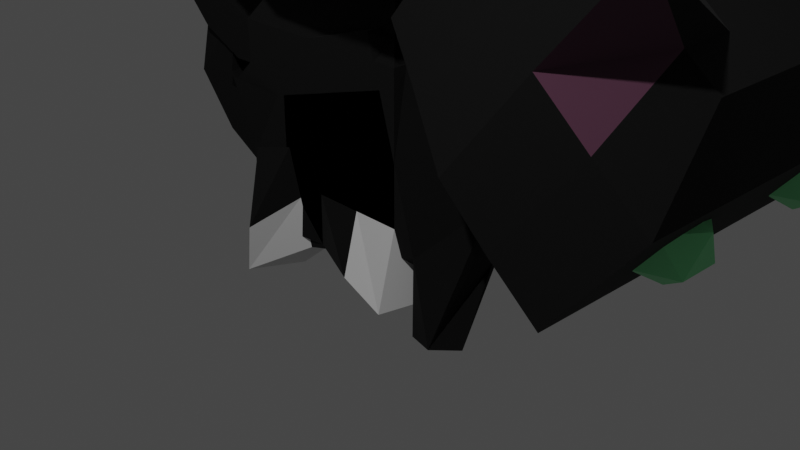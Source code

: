 # Source: cat.blend  (saved by Blender 3.4.6; exported with 4.5.12 LTS)
import bpy
from mathutils import Matrix  # noqa: F401  (used for matrix-valued properties, if any)

bpy.ops.wm.read_factory_settings(use_empty=True)
scene = bpy.context.scene
scene.name = 'Scene'

# ---- collections
col_collection = bpy.data.collections.new('Collection'); scene.collection.children.link(col_collection)
col_marbles = bpy.data.collections.new('Marbles'); scene.collection.children.link(col_marbles)

# ---- materials (node trees are filled in below, after node groups)
mat_material_001 = bpy.data.materials.new('Material.001')
mat_material_001.use_transparent_shadow = False
mat_material = bpy.data.materials.new('Material')
mat_material.alpha_threshold = 0.0
mat_material.use_transparent_shadow = False
mat_material.roughness = 0.5
mat_material.line_color = (0.0, 0.0, 0.0, 1.0)
mat_material_002 = bpy.data.materials.new('Material.002')
mat_material_002.use_transparent_shadow = False
mat_material_003 = bpy.data.materials.new('Material.003')
mat_material_003.use_transparent_shadow = False

# ---- material node trees
mat_material_001.use_nodes = True; mat_material_001.node_tree.nodes.clear()
_N = mat_material_001.node_tree.nodes; _L = mat_material_001.node_tree.links
n0 = _N.new('ShaderNodeBsdfPrincipled'); n0.name = 'Principled BSDF'; n0.location = (10, 300)
n0.distribution = 'GGX'
n0.subsurface_method = 'RANDOM_WALK_SKIN'
n0.inputs[0].default_value = (0.2183, 0.8, 0.3342, 1.0)
n0.inputs[3].default_value = 1.45
n0.inputs[27].default_value = (0.0, 0.0, 0.0, 1.0)
n0.inputs[28].default_value = 1.0
n1 = _N.new('ShaderNodeOutputMaterial'); n1.name = 'Material Output'; n1.location = (300, 300)
_L.new(n0.outputs[0], n1.inputs[0])
n1.is_active_output = True
mat_material.use_nodes = True; mat_material.node_tree.nodes.clear()
_N = mat_material.node_tree.nodes; _L = mat_material.node_tree.links
n0 = _N.new('ShaderNodeOutputMaterial'); n0.name = 'Material Output'; n0.location = (300, 300)
n1 = _N.new('ShaderNodeBsdfPrincipled'); n1.name = 'Principled BSDF'; n1.location = (10, 300)
n1.distribution = 'GGX'
n1.subsurface_method = 'RANDOM_WALK_SKIN'
n1.inputs[0].default_value = (0.0, 0.0, 0.0, 1.0)
n1.inputs[2].default_value = 1.0
n1.inputs[3].default_value = 1.45
n1.inputs[27].default_value = (0.0, 0.0, 0.0, 1.0)
n1.inputs[28].default_value = 1.0
_L.new(n1.outputs[0], n0.inputs[0])
n0.is_active_output = True
mat_material_002.use_nodes = True; mat_material_002.node_tree.nodes.clear()
_N = mat_material_002.node_tree.nodes; _L = mat_material_002.node_tree.links
n0 = _N.new('ShaderNodeBsdfPrincipled'); n0.name = 'Principled BSDF'; n0.location = (10, 300)
n0.distribution = 'GGX'
n0.subsurface_method = 'RANDOM_WALK_SKIN'
n0.inputs[2].default_value = 1.0
n0.inputs[3].default_value = 1.45
n0.inputs[27].default_value = (0.0, 0.0, 0.0, 1.0)
n0.inputs[28].default_value = 1.0
n1 = _N.new('ShaderNodeOutputMaterial'); n1.name = 'Material Output'; n1.location = (300, 300)
_L.new(n0.outputs[0], n1.inputs[0])
n1.is_active_output = True
mat_material_003.use_nodes = True; mat_material_003.node_tree.nodes.clear()
_N = mat_material_003.node_tree.nodes; _L = mat_material_003.node_tree.links
n0 = _N.new('ShaderNodeBsdfPrincipled'); n0.name = 'Principled BSDF'; n0.location = (10, 300)
n0.distribution = 'GGX'
n0.subsurface_method = 'RANDOM_WALK_SKIN'
n0.inputs[0].default_value = (0.09851, 0.03736, 0.06754, 1.0)
n0.inputs[2].default_value = 1.0
n0.inputs[3].default_value = 1.45
n0.inputs[27].default_value = (0.0, 0.0, 0.0, 1.0)
n0.inputs[28].default_value = 1.0
n1 = _N.new('ShaderNodeOutputMaterial'); n1.name = 'Material Output'; n1.location = (300, 300)
_L.new(n0.outputs[0], n1.inputs[0])
n1.is_active_output = True

# ---- world
world_world = bpy.data.worlds.new('World'); scene.world = world_world
world_world.use_nodes = True; world_world.node_tree.nodes.clear()
_N = world_world.node_tree.nodes; _L = world_world.node_tree.links
n0 = _N.new('ShaderNodeOutputWorld'); n0.name = 'World Output'; n0.location = (300, 300)
n1 = _N.new('ShaderNodeBackground'); n1.name = 'Background'; n1.location = (10, 300)
n1.inputs[0].default_value = (0.05088, 0.05088, 0.05088, 1.0)
_L.new(n1.outputs[0], n0.inputs[0])
n0.is_active_output = True
world_world.color = (0.05088, 0.05088, 0.05088)
world_world.use_sun_shadow = False
world_world.sun_shadow_jitter_overblur = 0.0

# ---- cameras
cam_camera = bpy.data.cameras.new('Camera')
cam_camera.clip_end = 100.0
cam_camera.ortho_scale = 7.314

# ---- lights
light_light = bpy.data.lights.new('Light', 'POINT')
light_light.transmission_factor = 0.0
light_light.energy = 1000.0
light_light.shadow_soft_size = 0.1
light_light.shadow_maximum_resolution = 0.006
light_light.use_absolute_resolution = True

# ---- meshes
me_icosphere = bpy.data.meshes.new('Icosphere')
me_icosphere.from_pydata([(0.0, 0.0, -1.0), (0.7236, -0.5257, -0.4472), (-0.2764, -0.8506, -0.4472), (-0.8944, 0.0, -0.4472), (-0.2764, 0.8506, -0.4472), (0.7236, 0.5257, -0.4472), (0.2764, -0.8506, 0.4472), (-0.7236, -0.5257, 0.4472), (-0.7236, 0.5257, 0.4472), (0.2764, 0.8506, 0.4472), (0.8944, 0.0, 0.4472), (0.0, 0.0, 1.0)], [], [(0, 1, 2), (1, 0, 5), (0, 2, 3), (0, 3, 4), (0, 4, 5), (1, 5, 10), (2, 1, 6), (3, 2, 7), (4, 3, 8), (5, 4, 9), (1, 10, 6), (2, 6, 7), (3, 7, 8), (4, 8, 9), (5, 9, 10), (6, 10, 11), (7, 6, 11), (8, 7, 11), (9, 8, 11), (10, 9, 11)])
_uv = me_icosphere.uv_layers.new(name='UVMap')
_uv.uv.foreach_set('vector', [0.1818, 0.0, 0.2727, 0.1575, 0.09091, 0.1575, 0.2727, 0.1575, 0.3636, 0.0, 0.4545, 0.1575, 0.9091, 0.0, 1.0, 0.1575, 0.8182, 0.1575, 0.7273, 0.0, 0.8182, 0.1575, 0.6364, 0.1575, 0.5455, 0.0, 0.6364, 0.1575, 0.4545, 0.1575, 0.2727, 0.1575, 0.4545, 0.1575, 0.3636, 0.3149, 0.09091, 0.1575, 0.2727, 0.1575, 0.1818, 0.3149, 0.8182, 0.1575, 1.0, 0.1575, 0.9091, 0.3149, 0.6364, 0.1575, 0.8182, 0.1575, 0.7273, 0.3149, 0.4545, 0.1575, 0.6364, 0.1575, 0.5455, 0.3149, 0.2727, 0.1575, 0.3636, 0.3149, 0.1818, 0.3149, 0.09091, 0.1575, 0.1818, 0.3149, 0.0, 0.3149, 0.8182, 0.1575, 0.9091, 0.3149, 0.7273, 0.3149, 0.6364, 0.1575, 0.7273, 0.3149, 0.5455, 0.3149, 0.4545, 0.1575, 0.5455, 0.3149, 0.3636, 0.3149, 0.1818, 0.3149, 0.3636, 0.3149, 0.2727, 0.4724, 0.0, 0.3149, 0.1818, 0.3149, 0.09091, 0.4724, 0.7273, 0.3149, 0.9091, 0.3149, 0.8182, 0.4724, 0.5455, 0.3149, 0.7273, 0.3149, 0.6364, 0.4724, 0.3636, 0.3149, 0.5455, 0.3149, 0.4545, 0.4724])
me_icosphere.materials.append(mat_material_001)
me_icosphere.update()
me_icosphere_001 = bpy.data.meshes.new('Icosphere.001')
me_icosphere_001.from_pydata([(0.0, 0.0, -1.0), (0.7236, -0.5257, -0.4472), (-0.2764, -0.8506, -0.4472), (-0.8944, 0.0, -0.4472), (-0.2764, 0.8506, -0.4472), (0.7236, 0.5257, -0.4472), (0.2764, -0.8506, 0.4472), (-0.7236, -0.5257, 0.4472), (-0.7236, 0.5257, 0.4472), (0.2764, 0.8506, 0.4472), (0.8944, 0.0, 0.4472), (0.0, 0.0, 1.0)], [], [(0, 1, 2), (1, 0, 5), (0, 2, 3), (0, 3, 4), (0, 4, 5), (1, 5, 10), (2, 1, 6), (3, 2, 7), (4, 3, 8), (5, 4, 9), (1, 10, 6), (2, 6, 7), (3, 7, 8), (4, 8, 9), (5, 9, 10), (6, 10, 11), (7, 6, 11), (8, 7, 11), (9, 8, 11), (10, 9, 11)])
_uv = me_icosphere_001.uv_layers.new(name='UVMap')
_uv.uv.foreach_set('vector', [0.1818, 0.0, 0.2727, 0.1575, 0.09091, 0.1575, 0.2727, 0.1575, 0.3636, 0.0, 0.4545, 0.1575, 0.9091, 0.0, 1.0, 0.1575, 0.8182, 0.1575, 0.7273, 0.0, 0.8182, 0.1575, 0.6364, 0.1575, 0.5455, 0.0, 0.6364, 0.1575, 0.4545, 0.1575, 0.2727, 0.1575, 0.4545, 0.1575, 0.3636, 0.3149, 0.09091, 0.1575, 0.2727, 0.1575, 0.1818, 0.3149, 0.8182, 0.1575, 1.0, 0.1575, 0.9091, 0.3149, 0.6364, 0.1575, 0.8182, 0.1575, 0.7273, 0.3149, 0.4545, 0.1575, 0.6364, 0.1575, 0.5455, 0.3149, 0.2727, 0.1575, 0.3636, 0.3149, 0.1818, 0.3149, 0.09091, 0.1575, 0.1818, 0.3149, 0.0, 0.3149, 0.8182, 0.1575, 0.9091, 0.3149, 0.7273, 0.3149, 0.6364, 0.1575, 0.7273, 0.3149, 0.5455, 0.3149, 0.4545, 0.1575, 0.5455, 0.3149, 0.3636, 0.3149, 0.1818, 0.3149, 0.3636, 0.3149, 0.2727, 0.4724, 0.0, 0.3149, 0.1818, 0.3149, 0.09091, 0.4724, 0.7273, 0.3149, 0.9091, 0.3149, 0.8182, 0.4724, 0.5455, 0.3149, 0.7273, 0.3149, 0.6364, 0.4724, 0.3636, 0.3149, 0.5455, 0.3149, 0.4545, 0.4724])
me_icosphere_001.materials.append(mat_material_001)
me_icosphere_001.update()
me_cube = bpy.data.meshes.new('Cube')
me_cube.from_pydata([(1.0, 1.0, 1.0), (1.167, 1.347, -1.127), (1.0, -1.0, 1.0), (1.167, -1.347, -1.127), (-1.0, 0.9998, 1.0), (-1.0, 1.0, -1.0), (-1.0, -0.9998, 1.0), (-1.0, -1.0, -1.0), (0.6067, -0.6067, 1.66), (-0.6076, -0.6059, 1.661), (0.6067, 0.6067, 1.66), (-0.6076, 0.6059, 1.661), (-0.5869, 0.5869, -1.16), (-0.5869, -0.5869, -1.16), (0.8356, 0.7903, -1.159), (0.8356, -0.7903, -1.159), (1.299, -1.735, 2.279), (-1.299, -1.336, 2.429), (1.299, 1.735, 2.279), (-1.299, 1.336, 2.429), (1.299, -1.735, 3.587), (-1.299, -1.336, 3.436), (1.299, 1.735, 3.587), (-1.299, 1.336, 3.436), (0.7792, -1.041, 4.117), (-0.8104, -0.9785, 4.045), (0.7792, 1.041, 4.117), (-0.8104, 0.9785, 4.045), (0.0, 1.0, -1.0), (0.0, -1.0, 1.0), (0.0, -1.0, -1.0), (0.0, 1.0, 1.0), (0.0, -0.6067, 1.66), (0.0, 0.6067, 1.66), (0.0, 0.5869, -1.16), (0.0, -0.5869, -1.16), (-0.01826, -1.711, 2.288), (-0.01826, 1.711, 2.288), (-0.01826, -1.711, 3.577), (-0.01826, 1.711, 3.577), (0.0, -1.657, 4.735), (0.0, 1.657, 4.735), (-0.733, 1.097, -1.0), (-0.5, -1.0, 1.0), (-0.3034, -0.6067, 1.66), (-0.2935, 0.5869, -1.16), (-0.7406, -1.491, 2.371), (-0.7406, -1.491, 3.495), (-0.4066, -1.022, 4.095), (-0.733, -1.097, -1.0), (-0.5, 1.0, 1.0), (-0.3034, 0.6067, 1.66), (-0.2935, -0.5869, -1.16), (-0.7406, 1.491, 2.371), (-0.7406, 1.491, 3.495), (-0.4066, 1.022, 4.095), (0.7185, -1.347, -0.9383), (0.5, 1.0, 1.0), (0.3034, 0.6067, 1.66), (0.4404, -0.7903, -1.159), (0.6493, 1.735, 2.279), (0.6493, 1.735, 3.587), (0.3896, 1.041, 4.117), (0.7185, 1.347, -0.9383), (0.5, -1.0, 1.0), (0.3034, -0.6067, 1.66), (0.4404, 0.7903, -1.159), (0.6493, -1.735, 2.279), (0.6493, -1.735, 3.587), (0.3896, -1.041, 4.117), (-1.0, 0.0, -1.0), (1.0, 0.0, 1.0), (-1.0, 0.0, 1.0), (1.0, 0.0, -1.0), (0.6067, 0.0, 1.66), (-0.6067, 0.0, 1.66), (-0.5869, 0.0, -1.16), (0.5869, 0.0, -1.16), (1.299, 0.0, 2.279), (-1.299, 0.0, 2.279), (1.299, 0.0, 3.587), (-1.299, 0.0, 3.587), (0.7792, 0.0, 4.117), (-0.7792, 0.0, 4.117), (0.0, 0.0, 4.117), (0.0, 0.0, -1.16), (-0.2935, 0.0, -1.16), (-0.3896, 0.0, 4.117), (0.3896, 0.0, 4.117), (0.2935, 0.0, -1.16), (-1.0, -0.5, -1.0), (1.0, -0.5, 1.0), (0.6067, -0.3034, 1.66), (-0.5869, -0.2935, -1.16), (1.299, -0.8676, 2.279), (1.299, -0.8676, 3.587), (0.7792, -0.5206, 4.117), (0.0, -0.5206, 4.117), (0.0, -0.2935, -1.16), (-0.2935, -0.2935, -1.16), (-0.3896, -0.5206, 4.117), (0.3896, -0.5206, 4.117), (0.2935, -0.2935, -1.16), (-1.0, -0.5, 1.0), (1.319, -0.6733, -1.127), (-0.6067, -0.3034, 1.66), (0.8356, -0.3952, -1.159), (-1.299, -0.788, 2.339), (-1.299, -0.788, 3.527), (-0.7808, -0.5189, 4.113), (-1.0, 0.5, 1.0), (1.319, 0.6733, -1.127), (-0.6067, 0.3034, 1.66), (0.8356, 0.3952, -1.159), (-1.299, 0.788, 2.339), (-1.299, 0.788, 3.527), (-0.7808, 0.5189, 4.113), (-1.0, 0.5, -1.0), (1.0, 0.5, 1.0), (0.6067, 0.3034, 1.66), (-0.5869, 0.2935, -1.16), (1.299, 0.8676, 2.279), (1.299, 0.8676, 3.587), (0.7792, 0.5206, 4.117), (0.0, 0.5206, 4.117), (0.0, 0.2935, -1.16), (-0.2935, 0.2935, -1.16), (-0.3896, 0.5206, 4.117), (0.3896, 0.5206, 4.117), (0.2935, 0.2935, -1.16), (1.0, 1.0, -0.4726), (-1.0, -1.0, -0.4726), (1.0, -1.0, -0.4726), (-1.0, 1.0, -0.4726), (0.0, 1.0, -0.4726), (0.0, -1.0, -0.4726), (-0.5, 1.0, -0.4726), (-0.5, -1.0, -0.4726), (0.5, -1.0, -0.4726), (0.5, 1.0, -0.4726), (1.0, 0.0, -0.4726), (-1.0, 0.0, -0.4726), (-1.0, -0.5, -0.4726), (1.0, -0.5, -0.4726), (1.0, 0.5, -0.4726), (-1.0, 0.5, -0.4726), (-1.242, 0.2921, -1.0), (-1.242, 0.0, -1.0), (-1.242, -0.2921, -1.0), (-1.242, -0.2921, -0.4726), (-1.242, 0.2921, -0.4726), (-1.242, 0.0, -0.4726), (-1.911, 0.2921, -0.9709), (-1.911, 0.0, -0.9709), (-1.911, -0.2921, -0.9709), (-1.671, -0.2921, -0.5017), (-1.671, 0.2921, -0.5017), (-1.671, 0.0, -0.5017), (-2.423, 0.2921, -0.691), (-2.423, 0.0, -0.691), (-2.423, -0.2921, -0.691), (-2.038, -0.2921, -0.3305), (-2.038, 0.2921, -0.3305), (-2.038, 0.0, -0.3305), (-2.912, 0.2924, -0.1175), (-2.906, 0.001235, -0.1186), (-2.909, -0.2914, -0.118), (-2.364, -0.2836, -0.00689), (-2.408, 0.2924, 0.003038), (-2.39, 0.004888, -0.002511), (-2.972, 0.3585, 0.8262), (-2.856, 0.1091, 0.6865), (-2.87, -0.1751, 0.5882), (-2.344, -0.2067, 0.6775), (-2.377, 0.3269, 0.9155), (-2.377, 0.0601, 0.7965), (-3.272, 0.002359, 1.605), (-3.14, -0.184, 1.373), (-3.059, -0.3813, 1.154), (-2.545, -0.463, 1.243), (-2.545, -0.03351, 1.639), (-2.545, -0.2482, 1.441), (-3.28, -0.7142, 2.18), (-3.362, -0.8072, 1.901), (-3.28, -0.8652, 1.615), (-2.767, -0.9816, 1.646), (-2.767, -0.8305, 2.211), (-2.767, -0.9061, 1.926), (-3.406, -1.625, 1.978), (-3.406, -1.675, 1.789), (-3.406, -1.726, 1.6), (-3.062, -1.804, 1.621), (-3.062, -1.703, 1.998), (-3.062, -1.753, 1.81), (-1.0, -0.25, 1.0), (1.159, -0.3366, -1.063), (-0.6067, -0.1517, 1.66), (0.7112, -0.1976, -1.16), (-1.299, -0.394, 2.309), (-1.299, -0.394, 3.557), (-0.78, -0.2595, 4.115), (-1.0, -0.25, -1.0), (1.0, -0.25, 1.0), (0.6067, -0.1517, 1.66), (-0.5869, -0.1467, -1.16), (1.299, -0.4338, 2.279), (1.299, -0.4338, 3.587), (0.7792, -0.2603, 4.117), (0.0, -0.2603, 4.117), (0.0, -0.1467, -1.16), (-0.2935, -0.1467, -1.16), (-0.3896, -0.2603, 4.117), (0.3896, -0.2603, 4.117), (0.2935, -0.1467, -1.16), (1.0, -0.25, -0.4726), (-1.0, -0.25, -0.4726), (-1.242, -0.1461, -1.0), (-1.242, -0.1461, -0.4726), (-1.911, -0.1461, -0.9709), (-1.671, -0.1461, -0.5017), (-2.423, -0.1461, -0.691), (-2.038, -0.1461, -0.3305), (-2.907, -0.1451, -0.1183), (-2.377, -0.1393, -0.004701), (-2.863, -0.03299, 0.6374), (-2.36, -0.07331, 0.737), (-3.099, -0.2827, 1.263), (-2.545, -0.3556, 1.342), (-3.321, -0.8362, 1.758), (-2.767, -0.9438, 1.786), (-3.406, -1.701, 1.695), (-3.062, -1.778, 1.715), (-1.0, 0.25, -1.0), (1.0, 0.25, 1.0), (0.6067, 0.1517, 1.66), (-0.5869, 0.1467, -1.16), (1.299, 0.4338, 2.279), (1.299, 0.4338, 3.587), (0.7792, 0.2603, 4.117), (0.0, 0.2603, 4.117), (0.0, 0.1467, -1.16), (-0.2935, 0.1467, -1.16), (-0.3896, 0.2603, 4.117), (0.3896, 0.2603, 4.117), (0.2935, 0.1467, -1.16), (-1.242, 0.1461, -1.0), (-1.0, 0.25, 1.0), (1.159, 0.3366, -1.063), (-0.6067, 0.1517, 1.66), (0.7112, 0.1976, -1.16), (-1.299, 0.394, 2.309), (-1.299, 0.394, 3.557), (-0.78, 0.2595, 4.115), (-1.0, 0.25, -0.4726), (1.0, 0.25, -0.4726), (-1.242, 0.1461, -0.4726), (-1.911, 0.1461, -0.9709), (-1.671, 0.1461, -0.5017), (-2.423, 0.1461, -0.691), (-2.038, 0.1461, -0.3305), (-2.909, 0.1468, -0.118), (-2.399, 0.1486, 0.0002632), (-2.914, 0.2338, 0.7563), (-2.377, 0.1935, 0.856), (-3.206, -0.09083, 1.489), (-2.545, -0.1409, 1.54), (-3.321, -0.7607, 2.04), (-2.767, -0.8683, 2.068), (-3.406, -1.65, 1.883), (-3.062, -1.728, 1.904)], [], [(50, 4, 11, 51), (137, 43, 6, 131), (145, 110, 4, 133), (63, 1, 14, 66), (143, 91, 2, 132), (139, 57, 0, 130), (105, 9, 17, 107), (64, 2, 8, 65), (103, 6, 9, 105), (118, 0, 10, 119), (102, 106, 15, 59), (49, 7, 13, 52), (117, 5, 12, 120), (104, 3, 15, 106), (107, 17, 21, 108), (65, 8, 16, 67), (51, 11, 19, 53), (119, 10, 18, 121), (68, 20, 24, 69), (67, 16, 20, 68), (53, 19, 23, 54), (121, 18, 22, 122), (100, 109, 25, 48), (54, 23, 27, 55), (122, 22, 26, 123), (108, 21, 25, 109), (61, 39, 41, 62), (101, 97, 40, 69), (60, 37, 39, 61), (46, 36, 38, 47), (47, 38, 40, 48), (58, 33, 37, 60), (44, 32, 36, 46), (56, 30, 35, 59), (99, 98, 35, 52), (43, 29, 32, 44), (136, 50, 31, 134), (42, 28, 34, 45), (138, 64, 29, 135), (57, 31, 33, 58), (5, 42, 45, 12), (133, 4, 50, 136), (6, 43, 44, 9), (93, 99, 52, 13), (9, 44, 46, 17), (21, 47, 48, 25), (17, 46, 47, 21), (39, 54, 55, 41), (97, 100, 48, 40), (37, 53, 54, 39), (33, 51, 53, 37), (30, 49, 52, 35), (135, 29, 43, 137), (31, 50, 51, 33), (0, 57, 58, 10), (132, 2, 64, 138), (3, 56, 59, 15), (10, 58, 60, 18), (18, 60, 61, 22), (96, 101, 69, 24), (22, 61, 62, 26), (36, 67, 68, 38), (38, 68, 69, 40), (32, 65, 67, 36), (98, 102, 59, 35), (29, 64, 65, 32), (134, 31, 57, 139), (28, 63, 66, 34), (240, 244, 89, 85), (238, 243, 88, 82), (239, 242, 87, 84), (235, 241, 86, 76), (241, 240, 85, 86), (243, 239, 84, 88), (251, 81, 83, 252), (206, 80, 82, 207), (242, 252, 83, 87), (205, 78, 80, 206), (203, 74, 78, 205), (250, 79, 81, 251), (247, 73, 77, 249), (201, 70, 76, 204), (244, 249, 77, 89), (202, 71, 74, 203), (246, 72, 75, 248), (248, 75, 79, 250), (254, 233, 71, 140), (215, 194, 72, 141), (131, 6, 103, 142), (2, 91, 92, 8), (7, 90, 93, 13), (8, 92, 94, 16), (16, 94, 95, 20), (20, 95, 96, 24), (209, 213, 102, 98), (207, 212, 101, 96), (208, 211, 100, 97), (204, 210, 99, 93), (210, 209, 98, 99), (212, 208, 97, 101), (199, 108, 109, 200), (211, 200, 109, 100), (198, 107, 108, 199), (195, 104, 106, 197), (213, 197, 106, 102), (194, 103, 105, 196), (196, 105, 107, 198), (214, 202, 91, 143), (130, 0, 118, 144), (11, 112, 114, 19), (4, 110, 112, 11), (66, 14, 113, 129), (1, 111, 113, 14), (19, 114, 115, 23), (55, 27, 116, 127), (23, 115, 116, 27), (62, 41, 124, 128), (45, 34, 125, 126), (12, 45, 126, 120), (41, 55, 127, 124), (26, 62, 128, 123), (34, 66, 129, 125), (237, 122, 123, 238), (236, 121, 122, 237), (234, 119, 121, 236), (232, 117, 120, 235), (233, 118, 119, 234), (253, 246, 110, 145), (245, 147, 153, 256), (1, 130, 144, 111), (195, 214, 143, 104), (7, 131, 142, 90), (232, 70, 147, 245), (247, 254, 140, 73), (28, 134, 139, 63), (3, 132, 138, 56), (30, 135, 137, 49), (5, 133, 136, 42), (56, 138, 135, 30), (42, 136, 134, 28), (63, 139, 130, 1), (104, 143, 132, 3), (117, 145, 133, 5), (49, 137, 131, 7), (253, 145, 150, 255), (145, 117, 146, 150), (201, 90, 148, 216), (90, 142, 149, 148), (215, 141, 151, 217), (257, 156, 162, 259), (217, 151, 157, 219), (150, 146, 152, 156), (216, 148, 154, 218), (255, 150, 156, 257), (148, 149, 155, 154), (221, 163, 169, 223), (154, 155, 161, 160), (256, 153, 159, 258), (219, 157, 163, 221), (156, 152, 158, 162), (218, 154, 160, 220), (261, 168, 174, 263), (162, 158, 164, 168), (220, 160, 166, 222), (259, 162, 168, 261), (160, 161, 167, 166), (258, 159, 165, 260), (225, 175, 181, 227), (166, 167, 173, 172), (260, 165, 171, 262), (223, 169, 175, 225), (168, 164, 170, 174), (222, 166, 172, 224), (265, 180, 186, 267), (174, 170, 176, 180), (224, 172, 178, 226), (263, 174, 180, 265), (172, 173, 179, 178), (262, 171, 177, 264), (186, 182, 188, 192), (178, 179, 185, 184), (264, 177, 183, 266), (227, 181, 187, 229), (180, 176, 182, 186), (226, 178, 184, 228), (268, 269, 192, 188), (228, 184, 190, 230), (267, 186, 192, 269), (184, 185, 191, 190), (266, 183, 189, 268), (229, 187, 193, 231), (185, 229, 231, 191), (183, 228, 230, 189), (190, 191, 231, 230), (177, 226, 228, 183), (179, 227, 229, 185), (171, 224, 226, 177), (165, 222, 224, 171), (167, 223, 225, 173), (173, 225, 227, 179), (159, 220, 222, 165), (153, 218, 220, 159), (155, 219, 221, 161), (161, 221, 223, 167), (147, 216, 218, 153), (149, 217, 219, 155), (142, 215, 217, 149), (70, 201, 216, 147), (73, 140, 214, 195), (140, 71, 202, 214), (75, 196, 198, 79), (72, 194, 196, 75), (89, 77, 197, 213), (73, 195, 197, 77), (79, 198, 199, 81), (87, 83, 200, 211), (81, 199, 200, 83), (88, 84, 208, 212), (86, 85, 209, 210), (76, 86, 210, 204), (84, 87, 211, 208), (82, 88, 212, 207), (85, 89, 213, 209), (142, 103, 194, 215), (91, 202, 203, 92), (90, 201, 204, 93), (92, 203, 205, 94), (94, 205, 206, 95), (95, 206, 207, 96), (182, 266, 268, 188), (187, 267, 269, 193), (230, 231, 193, 269, 268, 189), (176, 264, 266, 182), (170, 262, 264, 176), (175, 263, 265, 181), (181, 265, 267, 187), (164, 260, 262, 170), (158, 258, 260, 164), (163, 259, 261, 169), (169, 261, 263, 175), (152, 256, 258, 158), (151, 255, 257, 157), (157, 257, 259, 163), (141, 253, 255, 151), (111, 144, 254, 247), (117, 232, 245, 146), (146, 245, 256, 152), (141, 72, 246, 253), (71, 233, 234, 74), (70, 232, 235, 76), (74, 234, 236, 78), (78, 236, 237, 80), (80, 237, 238, 82), (144, 118, 233, 254), (112, 248, 250, 114), (110, 246, 248, 112), (129, 113, 249, 244), (111, 247, 249, 113), (114, 250, 251, 115), (127, 116, 252, 242), (115, 251, 252, 116), (128, 124, 239, 243), (126, 125, 240, 241), (120, 126, 241, 235), (124, 127, 242, 239), (123, 128, 243, 238), (125, 129, 244, 240)])
me_cube.polygons.foreach_set('material_index', [0, 0, 0, 0, 0, 0, 0, 0, 0, 0, 0, 0, 0, 0, 0, 0, 0, 0, 0, 0, 0, 0, 0, 0, 0, 0, 2, 0, 0, 0, 0, 0, 0, 0, 0, 0, 0, 0, 0, 0, 0, 0, 0, 0, 0, 0, 0, 0, 0, 0, 0, 0, 0, 0, 0, 0, 0, 0, 0, 0, 0, 0, 2, 0, 0, 0, 0, 0, 0, 0, 0, 0, 0, 0, 0, 0, 0, 0, 0, 0, 0, 0, 0, 0, 0, 0, 0, 0, 0, 0, 0, 0, 0, 0, 0, 0, 0, 0, 0, 0, 0, 0, 0, 0, 0, 0, 0, 0, 0, 0, 0, 0, 0, 0, 0, 0, 0, 0, 0, 0, 0, 0, 0, 0, 0, 0, 0, 0, 0, 1, 1, 0, 0, 0, 0, 1, 0, 0, 0, 0, 1, 1, 0, 0, 0, 0, 0, 0, 0, 0, 0, 0, 0, 0, 0, 0, 0, 0, 0, 0, 0, 0, 0, 0, 0, 0, 0, 0, 0, 0, 0, 0, 0, 0, 0, 0, 0, 0, 0, 1, 0, 0, 0, 0, 0, 1, 1, 1, 1, 1, 1, 1, 1, 1, 0, 0, 0, 0, 0, 0, 0, 0, 0, 0, 0, 0, 0, 0, 0, 0, 0, 0, 0, 0, 0, 0, 0, 0, 0, 0, 0, 0, 0, 0, 0, 0, 0, 0, 0, 1, 1, 1, 0, 0, 0, 0, 0, 0, 0, 0, 0, 0, 0, 0, 1, 0, 0, 0, 0, 0, 0, 0, 0, 0, 0, 0, 0, 0, 0, 0, 0, 0, 0, 0, 0, 0, 0])
_uv = me_cube.uv_layers.new(name='UVMap')
_uv.uv.foreach_set('vector', [0.625, 0.3125, 0.625, 0.25, 0.625, 0.25, 0.625, 0.3125, 0.4409, 0.9375, 0.625, 0.9375, 0.625, 1.0, 0.4409, 1.0, 0.4409, 0.1875, 0.625, 0.1875, 0.625, 0.25, 0.4409, 0.25, 0.375, 0.4375, 0.375, 0.5, 0.375, 0.5, 0.375, 0.4375, 0.4409, 0.6875, 0.625, 0.6875, 0.625, 0.75, 0.4409, 0.75, 0.4409, 0.4375, 0.625, 0.4375, 0.625, 0.5, 0.4409, 0.5, 0.625, 0.0625, 0.625, 0.0, 0.625, 0.0, 0.625, 0.0625, 0.625, 0.8125, 0.625, 0.75, 0.625, 0.75, 0.625, 0.8125, 0.625, 0.0625, 0.625, 0.0, 0.625, 0.0, 0.625, 0.0625, 0.625, 0.5625, 0.625, 0.5, 0.625, 0.5, 0.625, 0.5625, 0.3125, 0.6875, 0.375, 0.6875, 0.375, 0.75, 0.3125, 0.75, 0.375, 0.9375, 0.375, 1.0, 0.375, 1.0, 0.375, 0.9375, 0.375, 0.1875, 0.375, 0.25, 0.375, 0.25, 0.375, 0.1875, 0.375, 0.6875, 0.375, 0.75, 0.375, 0.75, 0.375, 0.6875, 0.625, 0.0625, 0.625, 0.0, 0.625, 0.0, 0.625, 0.0625, 0.625, 0.8125, 0.625, 0.75, 0.625, 0.75, 0.625, 0.8125, 0.625, 0.3125, 0.625, 0.25, 0.625, 0.25, 0.625, 0.3125, 0.625, 0.5625, 0.625, 0.5, 0.625, 0.5, 0.625, 0.5625, 0.625, 0.8125, 0.625, 0.75, 0.625, 0.75, 0.625, 0.8125, 0.625, 0.8125, 0.625, 0.75, 0.625, 0.75, 0.625, 0.8125, 0.625, 0.3125, 0.625, 0.25, 0.625, 0.25, 0.625, 0.3125, 0.625, 0.5625, 0.625, 0.5, 0.625, 0.5, 0.625, 0.5625, 0.8125, 0.6875, 0.875, 0.6875, 0.875, 0.75, 0.8125, 0.75, 0.625, 0.3125, 0.625, 0.25, 0.625, 0.25, 0.625, 0.3125, 0.625, 0.5625, 0.625, 0.5, 0.625, 0.5, 0.625, 0.5625, 0.625, 0.0625, 0.625, 0.0, 0.625, 0.0, 0.625, 0.0625, 0.625, 0.4375, 0.625, 0.375, 0.625, 0.375, 0.625, 0.4375, 0.6875, 0.6875, 0.75, 0.6875, 0.75, 0.75, 0.6875, 0.75, 0.625, 0.4375, 0.625, 0.375, 0.625, 0.375, 0.625, 0.4375, 0.625, 0.9375, 0.625, 0.875, 0.625, 0.875, 0.625, 0.9375, 0.625, 0.9375, 0.625, 0.875, 0.625, 0.875, 0.625, 0.9375, 0.625, 0.4375, 0.625, 0.375, 0.625, 0.375, 0.625, 0.4375, 0.625, 0.9375, 0.625, 0.875, 0.625, 0.875, 0.625, 0.9375, 0.375, 0.8125, 0.375, 0.875, 0.375, 0.875, 0.375, 0.8125, 0.1875, 0.6875, 0.25, 0.6875, 0.25, 0.75, 0.1875, 0.75, 0.625, 0.9375, 0.625, 0.875, 0.625, 0.875, 0.625, 0.9375, 0.4409, 0.3125, 0.625, 0.3125, 0.625, 0.375, 0.4409, 0.375, 0.375, 0.3125, 0.375, 0.375, 0.375, 0.375, 0.375, 0.3125, 0.4409, 0.8125, 0.625, 0.8125, 0.625, 0.875, 0.4409, 0.875, 0.625, 0.4375, 0.625, 0.375, 0.625, 0.375, 0.625, 0.4375, 0.375, 0.25, 0.375, 0.3125, 0.375, 0.3125, 0.375, 0.25, 0.4409, 0.25, 0.625, 0.25, 0.625, 0.3125, 0.4409, 0.3125, 0.625, 1.0, 0.625, 0.9375, 0.625, 0.9375, 0.625, 1.0, 0.125, 0.6875, 0.1875, 0.6875, 0.1875, 0.75, 0.125, 0.75, 0.625, 1.0, 0.625, 0.9375, 0.625, 0.9375, 0.625, 1.0, 0.625, 1.0, 0.625, 0.9375, 0.625, 0.9375, 0.625, 1.0, 0.625, 1.0, 0.625, 0.9375, 0.625, 0.9375, 0.625, 1.0, 0.625, 0.375, 0.625, 0.3125, 0.625, 0.3125, 0.625, 0.375, 0.75, 0.6875, 0.8125, 0.6875, 0.8125, 0.75, 0.75, 0.75, 0.625, 0.375, 0.625, 0.3125, 0.625, 0.3125, 0.625, 0.375, 0.625, 0.375, 0.625, 0.3125, 0.625, 0.3125, 0.625, 0.375, 0.375, 0.875, 0.375, 0.9375, 0.375, 0.9375, 0.375, 0.875, 0.4409, 0.875, 0.625, 0.875, 0.625, 0.9375, 0.4409, 0.9375, 0.625, 0.375, 0.625, 0.3125, 0.625, 0.3125, 0.625, 0.375, 0.625, 0.5, 0.625, 0.4375, 0.625, 0.4375, 0.625, 0.5, 0.4409, 0.75, 0.625, 0.75, 0.625, 0.8125, 0.4409, 0.8125, 0.375, 0.75, 0.375, 0.8125, 0.375, 0.8125, 0.375, 0.75, 0.625, 0.5, 0.625, 0.4375, 0.625, 0.4375, 0.625, 0.5, 0.625, 0.5, 0.625, 0.4375, 0.625, 0.4375, 0.625, 0.5, 0.625, 0.6875, 0.6875, 0.6875, 0.6875, 0.75, 0.625, 0.75, 0.625, 0.5, 0.625, 0.4375, 0.625, 0.4375, 0.625, 0.5, 0.625, 0.875, 0.625, 0.8125, 0.625, 0.8125, 0.625, 0.875, 0.625, 0.875, 0.625, 0.8125, 0.625, 0.8125, 0.625, 0.875, 0.625, 0.875, 0.625, 0.8125, 0.625, 0.8125, 0.625, 0.875, 0.25, 0.6875, 0.3125, 0.6875, 0.3125, 0.75, 0.25, 0.75, 0.625, 0.875, 0.625, 0.8125, 0.625, 0.8125, 0.625, 0.875, 0.4409, 0.375, 0.625, 0.375, 0.625, 0.4375, 0.4409, 0.4375, 0.375, 0.375, 0.375, 0.4375, 0.375, 0.4375, 0.375, 0.375, 0.25, 0.5938, 0.3125, 0.5938, 0.3125, 0.625, 0.25, 0.625, 0.625, 0.5938, 0.6875, 0.5938, 0.6875, 0.625, 0.625, 0.625, 0.75, 0.5938, 0.8125, 0.5937, 0.8125, 0.625, 0.75, 0.625, 0.125, 0.5938, 0.1875, 0.5938, 0.1875, 0.625, 0.125, 0.625, 0.1875, 0.5938, 0.25, 0.5938, 0.25, 0.625, 0.1875, 0.625, 0.6875, 0.5938, 0.75, 0.5938, 0.75, 0.625, 0.6875, 0.625, 0.625, 0.1562, 0.625, 0.125, 0.625, 0.125, 0.625, 0.1562, 0.625, 0.6562, 0.625, 0.625, 0.625, 0.625, 0.625, 0.6562, 0.8125, 0.5937, 0.875, 0.5938, 0.875, 0.625, 0.8125, 0.625, 0.625, 0.6562, 0.625, 0.625, 0.625, 0.625, 0.625, 0.6562, 0.625, 0.6562, 0.625, 0.625, 0.625, 0.625, 0.625, 0.6562, 0.625, 0.1562, 0.625, 0.125, 0.625, 0.125, 0.625, 0.1562, 0.375, 0.5938, 0.375, 0.625, 0.375, 0.625, 0.375, 0.5937, 0.375, 0.09375, 0.375, 0.125, 0.375, 0.125, 0.375, 0.09375, 0.3125, 0.5938, 0.375, 0.5937, 0.375, 0.625, 0.3125, 0.625, 0.625, 0.6563, 0.625, 0.625, 0.625, 0.625, 0.625, 0.6562, 0.625, 0.1563, 0.625, 0.125, 0.625, 0.125, 0.625, 0.1562, 0.625, 0.1562, 0.625, 0.125, 0.625, 0.125, 0.625, 0.1562, 0.4409, 0.5938, 0.625, 0.5938, 0.625, 0.625, 0.4409, 0.625, 0.4409, 0.09375, 0.625, 0.09375, 0.625, 0.125, 0.4409, 0.125, 0.4409, 0.0, 0.625, 0.0, 0.625, 0.0625, 0.4409, 0.0625, 0.625, 0.75, 0.625, 0.6875, 0.625, 0.6875, 0.625, 0.75, 0.375, 0.0, 0.375, 0.0625, 0.375, 0.0625, 0.375, 0.0, 0.625, 0.75, 0.625, 0.6875, 0.625, 0.6875, 0.625, 0.75, 0.625, 0.75, 0.625, 0.6875, 0.625, 0.6875, 0.625, 0.75, 0.625, 0.75, 0.625, 0.6875, 0.625, 0.6875, 0.625, 0.75, 0.25, 0.6562, 0.3125, 0.6562, 0.3125, 0.6875, 0.25, 0.6875, 0.625, 0.6562, 0.6875, 0.6562, 0.6875, 0.6875, 0.625, 0.6875, 0.75, 0.6562, 0.8125, 0.6562, 0.8125, 0.6875, 0.75, 0.6875, 0.125, 0.6562, 0.1875, 0.6562, 0.1875, 0.6875, 0.125, 0.6875, 0.1875, 0.6562, 0.25, 0.6562, 0.25, 0.6875, 0.1875, 0.6875, 0.6875, 0.6562, 0.75, 0.6562, 0.75, 0.6875, 0.6875, 0.6875, 0.625, 0.09375, 0.625, 0.0625, 0.625, 0.0625, 0.625, 0.09375, 0.8125, 0.6562, 0.875, 0.6562, 0.875, 0.6875, 0.8125, 0.6875, 0.625, 0.09375, 0.625, 0.0625, 0.625, 0.0625, 0.625, 0.09375, 0.375, 0.6562, 0.375, 0.6875, 0.375, 0.6875, 0.375, 0.6562, 0.3125, 0.6562, 0.375, 0.6562, 0.375, 0.6875, 0.3125, 0.6875, 0.625, 0.09375, 0.625, 0.0625, 0.625, 0.0625, 0.625, 0.09375, 0.625, 0.09375, 0.625, 0.0625, 0.625, 0.0625, 0.625, 0.09375, 0.4409, 0.6562, 0.625, 0.6563, 0.625, 0.6875, 0.4409, 0.6875, 0.4409, 0.5, 0.625, 0.5, 0.625, 0.5625, 0.4409, 0.5625, 0.625, 0.25, 0.625, 0.1875, 0.625, 0.1875, 0.625, 0.25, 0.625, 0.25, 0.625, 0.1875, 0.625, 0.1875, 0.625, 0.25, 0.3125, 0.5, 0.375, 0.5, 0.375, 0.5625, 0.3125, 0.5625, 0.375, 0.5, 0.375, 0.5625, 0.375, 0.5625, 0.375, 0.5, 0.625, 0.25, 0.625, 0.1875, 0.625, 0.1875, 0.625, 0.25, 0.8125, 0.5, 0.875, 0.5, 0.875, 0.5625, 0.8125, 0.5625, 0.625, 0.25, 0.625, 0.1875, 0.625, 0.1875, 0.625, 0.25, 0.6875, 0.5, 0.75, 0.5, 0.75, 0.5625, 0.6875, 0.5625, 0.1875, 0.5, 0.25, 0.5, 0.25, 0.5625, 0.1875, 0.5625, 0.125, 0.5, 0.1875, 0.5, 0.1875, 0.5625, 0.125, 0.5625, 0.75, 0.5, 0.8125, 0.5, 0.8125, 0.5625, 0.75, 0.5625, 0.625, 0.5, 0.6875, 0.5, 0.6875, 0.5625, 0.625, 0.5625, 0.25, 0.5, 0.3125, 0.5, 0.3125, 0.5625, 0.25, 0.5625, 0.625, 0.5938, 0.625, 0.5625, 0.625, 0.5625, 0.625, 0.5938, 0.625, 0.5938, 0.625, 0.5625, 0.625, 0.5625, 0.625, 0.5938, 0.625, 0.5938, 0.625, 0.5625, 0.625, 0.5625, 0.625, 0.5938, 0.375, 0.1562, 0.375, 0.1875, 0.375, 0.1875, 0.375, 0.1562, 0.625, 0.5938, 0.625, 0.5625, 0.625, 0.5625, 0.625, 0.5938, 0.4409, 0.1562, 0.625, 0.1563, 0.625, 0.1875, 0.4409, 0.1875, 0.375, 0.1562, 0.375, 0.125, 0.375, 0.125, 0.375, 0.1562, 0.375, 0.5, 0.4409, 0.5, 0.4409, 0.5625, 0.375, 0.5625, 0.375, 0.6562, 0.4409, 0.6562, 0.4409, 0.6875, 0.375, 0.6875, 0.375, 0.0, 0.4409, 0.0, 0.4409, 0.0625, 0.375, 0.0625, 0.375, 0.1562, 0.375, 0.125, 0.375, 0.125, 0.375, 0.1562, 0.375, 0.5938, 0.4409, 0.5938, 0.4409, 0.625, 0.375, 0.625, 0.375, 0.375, 0.4409, 0.375, 0.4409, 0.4375, 0.375, 0.4375, 0.375, 0.75, 0.4409, 0.75, 0.4409, 0.8125, 0.375, 0.8125, 0.375, 0.875, 0.4409, 0.875, 0.4409, 0.9375, 0.375, 0.9375, 0.375, 0.25, 0.4409, 0.25, 0.4409, 0.3125, 0.375, 0.3125, 0.375, 0.8125, 0.4409, 0.8125, 0.4409, 0.875, 0.375, 0.875, 0.375, 0.3125, 0.4409, 0.3125, 0.4409, 0.375, 0.375, 0.375, 0.375, 0.4375, 0.4409, 0.4375, 0.4409, 0.5, 0.375, 0.5, 0.375, 0.6875, 0.4409, 0.6875, 0.4409, 0.75, 0.375, 0.75, 0.375, 0.1875, 0.4409, 0.1875, 0.4409, 0.25, 0.375, 0.25, 0.375, 0.9375, 0.4409, 0.9375, 0.4409, 1.0, 0.375, 1.0, 0.4409, 0.1562, 0.4409, 0.1875, 0.4409, 0.1875, 0.4409, 0.1562, 0.4409, 0.1875, 0.375, 0.1875, 0.375, 0.1875, 0.4409, 0.1875, 0.375, 0.09375, 0.375, 0.0625, 0.375, 0.0625, 0.375, 0.09375, 0.375, 0.0625, 0.4409, 0.0625, 0.4409, 0.0625, 0.375, 0.0625, 0.4409, 0.09375, 0.4409, 0.125, 0.4409, 0.125, 0.4409, 0.09375, 0.4409, 0.1562, 0.4409, 0.1875, 0.4409, 0.1875, 0.4409, 0.1562, 0.4409, 0.09375, 0.4409, 0.125, 0.4409, 0.125, 0.4409, 0.09375, 0.4409, 0.1875, 0.375, 0.1875, 0.375, 0.1875, 0.4409, 0.1875, 0.375, 0.09375, 0.375, 0.0625, 0.375, 0.0625, 0.375, 0.09375, 0.4409, 0.1562, 0.4409, 0.1875, 0.4409, 0.1875, 0.4409, 0.1562, 0.375, 0.0625, 0.4409, 0.0625, 0.4409, 0.0625, 0.375, 0.0625, 0.4409, 0.09375, 0.4409, 0.125, 0.4409, 0.125, 0.4409, 0.09375, 0.375, 0.0625, 0.4409, 0.0625, 0.4409, 0.0625, 0.375, 0.0625, 0.375, 0.1562, 0.375, 0.125, 0.375, 0.125, 0.375, 0.1562, 0.4409, 0.09375, 0.4409, 0.125, 0.4409, 0.125, 0.4409, 0.09375, 0.4409, 0.1875, 0.375, 0.1875, 0.375, 0.1875, 0.4409, 0.1875, 0.375, 0.09375, 0.375, 0.0625, 0.375, 0.0625, 0.375, 0.09375, 0.4409, 0.1562, 0.4409, 0.1875, 0.4409, 0.1875, 0.4409, 0.1562, 0.4409, 0.1875, 0.375, 0.1875, 0.375, 0.1875, 0.4409, 0.1875, 0.375, 0.09375, 0.375, 0.0625, 0.375, 0.0625, 0.375, 0.09375, 0.4409, 0.1562, 0.4409, 0.1875, 0.4409, 0.1875, 0.4409, 0.1562, 0.375, 0.0625, 0.4409, 0.0625, 0.4409, 0.0625, 0.375, 0.0625, 0.375, 0.1562, 0.375, 0.125, 0.375, 0.125, 0.375, 0.1563, 0.4409, 0.09375, 0.4409, 0.125, 0.4409, 0.125, 0.4409, 0.09375, 0.375, 0.0625, 0.4409, 0.0625, 0.4409, 0.0625, 0.375, 0.0625, 0.375, 0.1563, 0.375, 0.125, 0.375, 0.125, 0.375, 0.1562, 0.4409, 0.09375, 0.4409, 0.125, 0.4409, 0.125, 0.4409, 0.09375, 0.4409, 0.1875, 0.375, 0.1875, 0.375, 0.1875, 0.4409, 0.1875, 0.375, 0.09375, 0.375, 0.0625, 0.375, 0.0625, 0.375, 0.09375, 0.4409, 0.1562, 0.4409, 0.1875, 0.4409, 0.1875, 0.4409, 0.1562, 0.4409, 0.1875, 0.375, 0.1875, 0.375, 0.1875, 0.4409, 0.1875, 0.375, 0.09375, 0.375, 0.0625, 0.375, 0.0625, 0.375, 0.09375, 0.4409, 0.1562, 0.4409, 0.1875, 0.4409, 0.1875, 0.4409, 0.1562, 0.375, 0.0625, 0.4409, 0.0625, 0.4409, 0.0625, 0.375, 0.0625, 0.375, 0.1562, 0.375, 0.125, 0.375, 0.125, 0.375, 0.1563, 0.4409, 0.1875, 0.375, 0.1875, 0.375, 0.1875, 0.4409, 0.1875, 0.375, 0.0625, 0.4409, 0.0625, 0.4409, 0.0625, 0.375, 0.0625, 0.375, 0.1563, 0.375, 0.125, 0.375, 0.125, 0.375, 0.1562, 0.4409, 0.09375, 0.4409, 0.125, 0.4409, 0.125, 0.4409, 0.09375, 0.4409, 0.1875, 0.375, 0.1875, 0.375, 0.1875, 0.4409, 0.1875, 0.375, 0.09375, 0.375, 0.0625, 0.375, 0.0625, 0.375, 0.09375, 0.375, 0.1562, 0.4409, 0.1563, 0.4409, 0.1875, 0.375, 0.1875, 0.375, 0.09375, 0.375, 0.0625, 0.375, 0.0625, 0.375, 0.09375, 0.4409, 0.1562, 0.4409, 0.1875, 0.4409, 0.1875, 0.4409, 0.1563, 0.375, 0.0625, 0.4409, 0.0625, 0.4409, 0.0625, 0.375, 0.0625, 0.375, 0.1562, 0.375, 0.125, 0.375, 0.125, 0.375, 0.1562, 0.4409, 0.09375, 0.4409, 0.125, 0.4409, 0.125, 0.4409, 0.09375, 0.4409, 0.0625, 0.4409, 0.09375, 0.4409, 0.09375, 0.4409, 0.0625, 0.375, 0.125, 0.375, 0.09375, 0.375, 0.09375, 0.375, 0.125, 0.375, 0.0625, 0.4409, 0.0625, 0.4409, 0.09375, 0.375, 0.09375, 0.375, 0.125, 0.375, 0.09375, 0.375, 0.09375, 0.375, 0.125, 0.4409, 0.0625, 0.4409, 0.09375, 0.4409, 0.09375, 0.4409, 0.0625, 0.375, 0.125, 0.375, 0.09375, 0.375, 0.09375, 0.375, 0.125, 0.375, 0.125, 0.375, 0.09375, 0.375, 0.09375, 0.375, 0.125, 0.4409, 0.0625, 0.4409, 0.09375, 0.4409, 0.09375, 0.4409, 0.0625, 0.4409, 0.0625, 0.4409, 0.09375, 0.4409, 0.09375, 0.4409, 0.0625, 0.375, 0.125, 0.375, 0.09375, 0.375, 0.09375, 0.375, 0.125, 0.375, 0.125, 0.375, 0.09375, 0.375, 0.09375, 0.375, 0.125, 0.4409, 0.0625, 0.4409, 0.09375, 0.4409, 0.09375, 0.4409, 0.0625, 0.4409, 0.0625, 0.4409, 0.09375, 0.4409, 0.09375, 0.4409, 0.0625, 0.375, 0.125, 0.375, 0.09375, 0.375, 0.09375, 0.375, 0.125, 0.4409, 0.0625, 0.4409, 0.09375, 0.4409, 0.09375, 0.4409, 0.0625, 0.4409, 0.0625, 0.4409, 0.09375, 0.4409, 0.09375, 0.4409, 0.0625, 0.375, 0.125, 0.375, 0.09375, 0.375, 0.09375, 0.375, 0.125, 0.375, 0.625, 0.4409, 0.625, 0.4409, 0.6562, 0.375, 0.6562, 0.4409, 0.625, 0.625, 0.625, 0.625, 0.6563, 0.4409, 0.6562, 0.625, 0.125, 0.625, 0.09375, 0.625, 0.09375, 0.625, 0.125, 0.625, 0.125, 0.625, 0.09375, 0.625, 0.09375, 0.625, 0.125, 0.3125, 0.625, 0.375, 0.625, 0.375, 0.6562, 0.3125, 0.6562, 0.375, 0.625, 0.375, 0.6562, 0.375, 0.6562, 0.375, 0.625, 0.625, 0.125, 0.625, 0.09375, 0.625, 0.09375, 0.625, 0.125, 0.8125, 0.625, 0.875, 0.625, 0.875, 0.6562, 0.8125, 0.6562, 0.625, 0.125, 0.625, 0.09375, 0.625, 0.09375, 0.625, 0.125, 0.6875, 0.625, 0.75, 0.625, 0.75, 0.6562, 0.6875, 0.6562, 0.1875, 0.625, 0.25, 0.625, 0.25, 0.6562, 0.1875, 0.6562, 0.125, 0.625, 0.1875, 0.625, 0.1875, 0.6562, 0.125, 0.6562, 0.75, 0.625, 0.8125, 0.625, 0.8125, 0.6562, 0.75, 0.6562, 0.625, 0.625, 0.6875, 0.625, 0.6875, 0.6562, 0.625, 0.6562, 0.25, 0.625, 0.3125, 0.625, 0.3125, 0.6562, 0.25, 0.6562, 0.4409, 0.0625, 0.625, 0.0625, 0.625, 0.09375, 0.4409, 0.09375, 0.625, 0.6875, 0.625, 0.6563, 0.625, 0.6562, 0.625, 0.6875, 0.375, 0.0625, 0.375, 0.09375, 0.375, 0.09375, 0.375, 0.0625, 0.625, 0.6875, 0.625, 0.6562, 0.625, 0.6562, 0.625, 0.6875, 0.625, 0.6875, 0.625, 0.6562, 0.625, 0.6562, 0.625, 0.6875, 0.625, 0.6875, 0.625, 0.6562, 0.625, 0.6562, 0.625, 0.6875, 0.375, 0.1875, 0.375, 0.1562, 0.375, 0.1562, 0.375, 0.1875, 0.4409, 0.125, 0.4409, 0.1562, 0.4409, 0.1563, 0.4409, 0.125, 0.375, 0.09375, 0.4409, 0.09375, 0.4409, 0.125, 0.4409, 0.1563, 0.375, 0.1562, 0.375, 0.125, 0.375, 0.1875, 0.375, 0.1563, 0.375, 0.1562, 0.375, 0.1875, 0.375, 0.1875, 0.375, 0.1562, 0.375, 0.1563, 0.375, 0.1875, 0.4409, 0.125, 0.4409, 0.1562, 0.4409, 0.1562, 0.4409, 0.125, 0.4409, 0.125, 0.4409, 0.1562, 0.4409, 0.1562, 0.4409, 0.125, 0.375, 0.1875, 0.375, 0.1563, 0.375, 0.1562, 0.375, 0.1875, 0.375, 0.1875, 0.375, 0.1562, 0.375, 0.1563, 0.375, 0.1875, 0.4409, 0.125, 0.4409, 0.1562, 0.4409, 0.1562, 0.4409, 0.125, 0.4409, 0.125, 0.4409, 0.1562, 0.4409, 0.1562, 0.4409, 0.125, 0.375, 0.1875, 0.375, 0.1562, 0.375, 0.1562, 0.375, 0.1875, 0.4409, 0.125, 0.4409, 0.1562, 0.4409, 0.1562, 0.4409, 0.125, 0.4409, 0.125, 0.4409, 0.1562, 0.4409, 0.1562, 0.4409, 0.125, 0.4409, 0.125, 0.4409, 0.1562, 0.4409, 0.1562, 0.4409, 0.125, 0.375, 0.5625, 0.4409, 0.5625, 0.4409, 0.5938, 0.375, 0.5938, 0.375, 0.1875, 0.375, 0.1562, 0.375, 0.1562, 0.375, 0.1875, 0.375, 0.1875, 0.375, 0.1562, 0.375, 0.1562, 0.375, 0.1875, 0.4409, 0.125, 0.625, 0.125, 0.625, 0.1563, 0.4409, 0.1562, 0.625, 0.625, 0.625, 0.5938, 0.625, 0.5938, 0.625, 0.625, 0.375, 0.125, 0.375, 0.1562, 0.375, 0.1562, 0.375, 0.125, 0.625, 0.625, 0.625, 0.5938, 0.625, 0.5938, 0.625, 0.625, 0.625, 0.625, 0.625, 0.5938, 0.625, 0.5938, 0.625, 0.625, 0.625, 0.625, 0.625, 0.5938, 0.625, 0.5938, 0.625, 0.625, 0.4409, 0.5625, 0.625, 0.5625, 0.625, 0.5938, 0.4409, 0.5938, 0.625, 0.1875, 0.625, 0.1562, 0.625, 0.1562, 0.625, 0.1875, 0.625, 0.1875, 0.625, 0.1563, 0.625, 0.1562, 0.625, 0.1875, 0.3125, 0.5625, 0.375, 0.5625, 0.375, 0.5937, 0.3125, 0.5938, 0.375, 0.5625, 0.375, 0.5938, 0.375, 0.5937, 0.375, 0.5625, 0.625, 0.1875, 0.625, 0.1562, 0.625, 0.1562, 0.625, 0.1875, 0.8125, 0.5625, 0.875, 0.5625, 0.875, 0.5938, 0.8125, 0.5937, 0.625, 0.1875, 0.625, 0.1562, 0.625, 0.1562, 0.625, 0.1875, 0.6875, 0.5625, 0.75, 0.5625, 0.75, 0.5938, 0.6875, 0.5938, 0.1875, 0.5625, 0.25, 0.5625, 0.25, 0.5938, 0.1875, 0.5938, 0.125, 0.5625, 0.1875, 0.5625, 0.1875, 0.5938, 0.125, 0.5938, 0.75, 0.5625, 0.8125, 0.5625, 0.8125, 0.5937, 0.75, 0.5938, 0.625, 0.5625, 0.6875, 0.5625, 0.6875, 0.5938, 0.625, 0.5938, 0.25, 0.5625, 0.3125, 0.5625, 0.3125, 0.5938, 0.25, 0.5938])
me_cube.materials.append(mat_material)
me_cube.materials.append(mat_material_002)
me_cube.materials.append(mat_material_003)
me_cube.use_mirror_vertex_groups = False
me_cube.update()
me_cube_001 = bpy.data.meshes.new('Cube.001')
me_cube_001.from_pydata([(1.0, 1.0, 1.0), (1.167, 1.347, -1.127), (1.0, -1.0, 1.0), (1.167, -1.347, -1.127), (-1.0, 0.9998, 1.0), (-0.63, 0.9994, -1.197), (-1.0, -0.9998, 1.0), (-0.63, -1.001, -1.197), (0.6067, -0.6067, 1.66), (-0.6076, -0.6059, 1.661), (0.6067, 0.6067, 1.66), (-0.6076, 0.6059, 1.661), (-0.5869, 0.5869, -1.16), (-0.5869, -0.5869, -1.16), (0.8356, 0.7903, -1.159), (0.8356, -0.7903, -1.159), (1.11, -1.735, 3.056), (-1.118, -1.336, 1.713), (1.11, 1.735, 3.056), (-1.118, 1.336, 1.713), (0.3714, -1.735, 4.135), (-1.687, -1.336, 2.544), (0.3714, 1.735, 4.135), (-1.687, 1.336, 2.544), (-0.3566, -1.041, 4.279), (-1.628, -0.9785, 3.323), (-0.3566, 1.041, 4.279), (-1.628, 0.9785, 3.323), (0.0, 1.0, -1.0), (0.0, -1.0, 1.0), (0.0, -1.0, -1.0), (0.0, 1.0, 1.0), (0.0, -0.6067, 1.66), (0.0, 0.6067, 1.66), (0.0, 0.5869, -1.16), (0.0, -0.5869, -1.16), (0.01827, -1.711, 2.32), (0.01827, 1.711, 2.32), (-0.7101, -1.711, 3.384), (-0.7101, 1.711, 3.384), (-1.349, -1.657, 4.349), (-1.349, 1.657, 4.349), (-0.733, 1.097, -1.0), (-0.5, -1.0, 1.0), (-0.3034, -0.6067, 1.66), (-0.2935, 0.5869, -1.16), (-0.6246, -1.491, 1.98), (-1.259, -1.491, 2.908), (-1.323, -1.022, 3.591), (-0.733, -1.097, -1.0), (-0.5, 1.0, 1.0), (-0.3034, 0.6067, 1.66), (-0.2935, -0.5869, -1.16), (-0.6246, 1.491, 1.98), (-1.259, 1.491, 2.908), (-1.323, 1.022, 3.591), (0.7185, -1.347, -0.9383), (0.5, 1.0, 1.0), (0.3034, 0.6067, 1.66), (0.4404, -0.7903, -1.159), (0.5744, 1.735, 2.689), (-0.1644, 1.735, 3.768), (-0.6781, 1.041, 4.059), (0.7185, 1.347, -0.9383), (0.5, -1.0, 1.0), (0.3034, -0.6067, 1.66), (0.4404, 0.7903, -1.159), (0.5744, -1.735, 2.689), (-0.1644, -1.735, 3.768), (-0.6781, -1.041, 4.059), (-0.63, -0.0005891, -1.197), (1.0, 0.0, 1.0), (-1.0, 0.0, 1.0), (0.9005, 0.0, -0.6634), (0.6067, 0.0, 1.66), (-0.6067, 0.0, 1.66), (-0.5869, 0.0, -1.16), (0.5869, 0.0, -1.16), (1.11, -5.37e-08, 3.056), (-1.033, 6.033e-08, 1.589), (0.3714, -1.403e-07, 4.135), (-1.772, -2.626e-08, 2.668), (-0.3566, -1.526e-07, 4.279), (-1.643, -8.416e-08, 3.399), (-0.9996, -1.184e-07, 3.839), (0.0, 0.0, -1.16), (-0.2935, 0.0, -1.16), (-1.321, -1.013e-07, 3.619), (-0.6781, -1.355e-07, 4.059), (0.2935, 0.0, -1.16), (-0.63, -0.5006, -1.197), (-0.5869, -0.2935, -1.16), (1.11, -0.8676, 3.056), (0.3714, -0.8676, 4.135), (-0.3566, -0.5206, 4.279), (-0.9996, -0.5206, 3.839), (0.0, -0.2935, -1.16), (-0.2935, -0.2935, -1.16), (-1.321, -0.5206, 3.619), (-0.6781, -0.5206, 4.059), (0.2935, -0.2935, -1.16), (-1.0, -0.5, 1.0), (1.319, -0.6733, -1.127), (-0.6067, -0.3034, 1.66), (0.8356, -0.3952, -1.159), (-1.067, -0.788, 1.638), (-1.738, -0.788, 2.619), (-1.642, -0.5189, 3.395), (-1.0, 0.5, 1.0), (1.319, 0.6733, -1.127), (-0.6067, 0.3034, 1.66), (0.8356, 0.3952, -1.159), (-1.067, 0.788, 1.638), (-1.738, 0.788, 2.619), (-1.642, 0.5189, 3.395), (-0.63, 0.4994, -1.197), (-0.5869, 0.2935, -1.16), (1.11, 0.8676, 3.056), (0.3714, 0.8676, 4.135), (-0.3566, 0.5206, 4.279), (-0.9996, 0.5206, 3.839), (0.0, 0.2935, -1.16), (-0.2935, 0.2935, -1.16), (-1.321, 0.5206, 3.619), (-0.6781, 0.5206, 4.059), (0.2935, 0.2935, -1.16), (1.0, 1.0, -0.4726), (-1.0, -1.0, -0.4726), (1.0, -1.0, -0.4726), (-1.0, 1.0, -0.4726), (0.0, 1.0, -0.4726), (0.0, -1.0, -0.4726), (-0.5, 1.0, -0.4726), (-0.5, -1.0, -0.4726), (0.5, -1.0, -0.4726), (0.5, 1.0, -0.4726), (1.0, 0.0, -0.4726), (-1.0, 0.0, -0.4726), (-1.0, -0.5, -0.4726), (1.0, -0.5, -0.4726), (1.0, 0.5, -0.4726), (-1.0, 0.5, -0.4726), (-0.6213, 0.2906, -1.419), (-0.619, -0.001574, -1.418), (-0.6166, -0.2937, -1.417), (-1.132, -0.2975, -1.304), (-1.136, 0.2868, -1.306), (-1.134, -0.005363, -1.305), (-0.7933, 0.287, -2.067), (-0.7909, -0.005131, -2.066), (-0.7886, -0.2973, -2.065), (-1.195, -0.2994, -1.729), (-1.2, 0.2848, -1.731), (-1.198, -0.007298, -1.73), (-1.176, 0.2824, -2.506), (-1.174, -0.009698, -2.505), (-1.171, -0.3018, -2.504), (-1.441, -0.3025, -2.051), (-1.446, 0.2818, -2.053), (-1.444, -0.01036, -2.052), (-1.841, 0.2762, -2.861), (-1.837, -0.01499, -2.855), (-1.835, -0.3076, -2.856), (-1.827, -0.2979, -2.301), (-1.851, 0.2777, -2.343), (-1.839, -0.009593, -2.326), (-2.776, 0.3352, -2.718), (-2.613, 0.08738, -2.634), (-2.518, -0.1962, -2.668), (-2.492, -0.2258, -2.134), (-2.736, 0.3059, -2.118), (-2.617, 0.03994, -2.142), (-3.598, -0.02808, -2.843), (-3.342, -0.2121, -2.763), (-3.109, -0.4074, -2.73), (-3.085, -0.4871, -2.209), (-3.475, -0.06056, -2.126), (-3.28, -0.2739, -2.167), (-4.156, -0.7488, -2.725), (-3.9, -0.8401, -2.864), (-3.603, -0.8957, -2.846), (-3.523, -1.01, -2.337), (-4.075, -0.8628, -2.217), (-3.796, -0.9362, -2.278), (-3.978, -1.658, -2.888), (-3.793, -1.708, -2.928), (-3.608, -1.757, -2.969), (-3.554, -1.833, -2.628), (-3.924, -1.735, -2.548), (-3.739, -1.784, -2.588), (-1.0, -0.25, 1.0), (1.159, -0.3366, -1.063), (-0.6067, -0.1517, 1.66), (0.7112, -0.1976, -1.16), (-1.05, -0.394, 1.614), (-1.755, -0.394, 2.644), (-1.642, -0.2595, 3.397), (-0.63, -0.2506, -1.197), (1.0, -0.25, 1.0), (0.6067, -0.1517, 1.66), (-0.5869, -0.1467, -1.16), (1.11, -0.4338, 3.056), (0.3714, -0.4338, 4.135), (-0.3566, -0.2603, 4.279), (-0.9996, -0.2603, 3.839), (0.0, -0.1467, -1.16), (-0.2935, -0.1467, -1.16), (-1.321, -0.2603, 3.619), (-0.6781, -0.2603, 4.059), (0.2935, -0.1467, -1.16), (1.0, -0.25, -0.4726), (-1.0, -0.25, -0.4726), (-0.6178, -0.1476, -1.417), (-1.133, -0.1514, -1.304), (-0.7897, -0.1512, -2.065), (-1.196, -0.1534, -1.73), (-1.173, -0.1558, -2.505), (-1.442, -0.1564, -2.052), (-1.836, -0.1613, -2.856), (-1.833, -0.1537, -2.313), (-2.565, -0.05443, -2.651), (-2.555, -0.09295, -2.138), (-3.226, -0.3098, -2.747), (-3.183, -0.3805, -2.188), (-3.752, -0.8679, -2.855), (-3.659, -0.973, -2.307), (-3.701, -1.732, -2.949), (-3.647, -1.808, -2.608), (-0.63, 0.2494, -1.197), (1.0, 0.25, 1.0), (0.6067, 0.1517, 1.66), (-0.5869, 0.1467, -1.16), (1.11, 0.4338, 3.056), (0.3714, 0.4338, 4.135), (-0.3566, 0.2603, 4.279), (-0.9996, 0.2603, 3.839), (0.0, 0.1467, -1.16), (-0.2935, 0.1467, -1.16), (-1.321, 0.2603, 3.619), (-0.6781, 0.2603, 4.059), (0.2935, 0.1467, -1.16), (-0.6202, 0.1445, -1.418), (-1.0, 0.25, 1.0), (1.159, 0.3366, -1.063), (-0.6067, 0.1517, 1.66), (0.7112, 0.1976, -1.16), (-1.05, 0.394, 1.614), (-1.755, 0.394, 2.644), (-1.642, 0.2595, 3.397), (-1.0, 0.25, -0.4726), (1.0, 0.25, -0.4726), (-1.135, 0.1407, -1.305), (-0.7921, 0.1409, -2.066), (-1.199, 0.1388, -1.73), (-1.175, 0.1364, -2.506), (-1.445, 0.1357, -2.053), (-1.839, 0.1306, -2.858), (-1.845, 0.1341, -2.334), (-2.695, 0.2113, -2.676), (-2.677, 0.1729, -2.13), (-3.47, -0.1201, -2.803), (-3.378, -0.1672, -2.147), (-4.028, -0.7945, -2.795), (-3.936, -0.8995, -2.247), (-3.886, -1.683, -2.908), (-3.832, -1.759, -2.568), (-1.0, -0.9999, 0.2639), (1.0, 1.0, 0.2637), (1.0, -1.0, 0.2637), (-1.0, 0.9999, 0.2639), (0.0, 1.0, 0.2637), (0.0, -1.0, 0.2637), (-0.5, 1.0, 0.2637), (-0.5, -1.0, 0.2637), (0.5, -1.0, 0.2637), (0.5, 1.0, 0.2637), (1.002, 0.0, 0.696), (-1.0, 0.0, 0.2637), (-1.0, -0.5, 0.2637), (1.399, -0.5, 0.8127), (1.399, 0.5, 0.8127), (-1.0, 0.5, 0.2637), (1.002, -0.25, 0.696), (-1.0, -0.25, 0.2637), (-1.0, 0.25, 0.2637), (1.002, 0.25, 0.696), (1.597, -0.5, 1.023), (1.597, 0.5, 1.023), (1.498, -0.5, 0.9179), (1.498, 0.5, 0.9179), (1.656, -0.5, 1.111), (1.656, 0.5, 1.111), (1.773, -1.042, 1.452), (1.725, -1.231, 1.229), (1.685, -1.124, 0.9272), (0.6067, -0.3779, 1.66), (0.6067, -0.2289, 1.66), (0.6301, -0.3295, 1.724), (1.725, 1.231, 1.229), (1.773, 1.042, 1.452), (1.685, 1.124, 0.9272), (0.6067, 0.2289, 1.66), (0.6067, 0.3779, 1.66), (0.6301, 0.3295, 1.724), (1.182, -0.3729, 1.381), (1.178, -0.463, 1.412), (1.178, 0.463, 1.412), (1.182, 0.3729, 1.381)], [], [(50, 4, 11, 51), (273, 43, 6, 266), (281, 108, 4, 269), (63, 1, 14, 66), (292, 198, 199, 296, 304), (275, 57, 0, 267), (103, 9, 17, 105), (64, 2, 8, 65), (101, 6, 9, 103), (229, 289, 299), (100, 104, 15, 59), (49, 7, 13, 52), (115, 5, 12, 116), (102, 3, 15, 104), (105, 17, 21, 106), (65, 8, 16, 67), (51, 11, 19, 53), (230, 301, 303, 117, 232), (68, 20, 24, 69), (67, 16, 20, 68), (53, 19, 23, 54), (117, 18, 22, 118), (98, 107, 25, 48), (54, 23, 27, 55), (118, 22, 26, 119), (106, 21, 25, 107), (61, 39, 41, 62), (99, 95, 40, 69), (60, 37, 39, 61), (46, 36, 38, 47), (47, 38, 40, 48), (58, 33, 37, 60), (44, 32, 36, 46), (56, 30, 35, 59), (97, 96, 35, 52), (43, 29, 32, 44), (272, 50, 31, 270), (42, 28, 34, 45), (274, 64, 29, 271), (57, 31, 33, 58), (5, 42, 45, 12), (269, 4, 50, 272), (6, 43, 44, 9), (91, 97, 52, 13), (9, 44, 46, 17), (21, 47, 48, 25), (17, 46, 47, 21), (39, 54, 55, 41), (95, 98, 48, 40), (37, 53, 54, 39), (33, 51, 53, 37), (30, 49, 52, 35), (271, 29, 43, 273), (31, 50, 51, 33), (0, 57, 58, 10), (268, 2, 64, 274), (3, 56, 59, 15), (10, 58, 60, 18), (18, 60, 61, 22), (94, 99, 69, 24), (22, 61, 62, 26), (36, 67, 68, 38), (38, 68, 69, 40), (32, 65, 67, 36), (96, 100, 59, 35), (29, 64, 65, 32), (270, 31, 57, 275), (28, 63, 66, 34), (236, 240, 89, 85), (234, 239, 88, 82), (235, 238, 87, 84), (231, 237, 86, 76), (237, 236, 85, 86), (239, 235, 84, 88), (247, 81, 83, 248), (202, 80, 82, 203), (238, 248, 83, 87), (201, 78, 80, 202), (199, 74, 78, 201), (246, 79, 81, 247), (243, 73, 77, 245), (197, 70, 76, 200), (240, 245, 77, 89), (198, 71, 74, 199), (242, 72, 75, 244), (244, 75, 79, 246), (285, 229, 71, 276), (283, 190, 72, 277), (266, 6, 101, 278), (279, 288, 286, 290, 294, 293, 2, 268), (7, 90, 91, 13), (297, 296, 199, 201, 92), (16, 92, 93, 20), (20, 93, 94, 24), (205, 209, 100, 96), (203, 208, 99, 94), (204, 207, 98, 95), (200, 206, 97, 91), (206, 205, 96, 97), (208, 204, 95, 99), (195, 106, 107, 196), (207, 196, 107, 98), (194, 105, 106, 195), (191, 102, 104, 193), (209, 193, 104, 100), (190, 101, 103, 192), (192, 103, 105, 194), (8, 295, 297, 92, 16), (229, 299, 307, 301, 230), (11, 110, 112, 19), (4, 108, 110, 11), (66, 14, 111, 125), (1, 109, 111, 14), (19, 112, 113, 23), (55, 27, 114, 123), (23, 113, 114, 27), (62, 41, 120, 124), (45, 34, 121, 122), (12, 45, 122, 116), (41, 55, 123, 120), (26, 62, 124, 119), (34, 66, 125, 121), (233, 118, 119, 234), (232, 117, 118, 233), (228, 115, 116, 231), (298, 0, 10, 302, 306), (284, 242, 108, 281), (241, 143, 149, 252), (1, 126, 140, 109), (191, 210, 139, 102), (7, 127, 138, 90), (228, 70, 143, 241), (243, 250, 136, 73), (28, 130, 135, 63), (3, 128, 134, 56), (30, 131, 133, 49), (5, 129, 132, 42), (56, 134, 131, 30), (42, 132, 130, 28), (63, 135, 126, 1), (102, 139, 128, 3), (115, 141, 129, 5), (49, 133, 127, 7), (249, 141, 146, 251), (141, 115, 142, 146), (197, 90, 144, 212), (90, 138, 145, 144), (211, 137, 147, 213), (253, 152, 158, 255), (213, 147, 153, 215), (146, 142, 148, 152), (212, 144, 150, 214), (251, 146, 152, 253), (144, 145, 151, 150), (217, 159, 165, 219), (150, 151, 157, 156), (252, 149, 155, 254), (215, 153, 159, 217), (152, 148, 154, 158), (214, 150, 156, 216), (257, 164, 170, 259), (158, 154, 160, 164), (216, 156, 162, 218), (255, 158, 164, 257), (156, 157, 163, 162), (254, 155, 161, 256), (221, 171, 177, 223), (162, 163, 169, 168), (256, 161, 167, 258), (219, 165, 171, 221), (164, 160, 166, 170), (218, 162, 168, 220), (261, 176, 182, 263), (170, 166, 172, 176), (220, 168, 174, 222), (259, 170, 176, 261), (168, 169, 175, 174), (258, 167, 173, 260), (182, 178, 184, 188), (174, 175, 181, 180), (260, 173, 179, 262), (223, 177, 183, 225), (176, 172, 178, 182), (222, 174, 180, 224), (264, 265, 188, 184), (224, 180, 186, 226), (263, 182, 188, 265), (180, 181, 187, 186), (262, 179, 185, 264), (225, 183, 189, 227), (181, 225, 227, 187), (179, 224, 226, 185), (186, 187, 227, 226), (173, 222, 224, 179), (175, 223, 225, 181), (167, 220, 222, 173), (161, 218, 220, 167), (163, 219, 221, 169), (169, 221, 223, 175), (155, 216, 218, 161), (149, 214, 216, 155), (151, 215, 217, 157), (157, 217, 219, 163), (143, 212, 214, 149), (145, 213, 215, 151), (138, 211, 213, 145), (70, 197, 212, 143), (73, 136, 210, 191), (276, 71, 198, 282), (75, 192, 194, 79), (72, 190, 192, 75), (89, 77, 193, 209), (73, 191, 193, 77), (79, 194, 195, 81), (87, 83, 196, 207), (81, 195, 196, 83), (88, 84, 204, 208), (86, 85, 205, 206), (76, 86, 206, 200), (84, 87, 207, 204), (82, 88, 208, 203), (85, 89, 209, 205), (278, 101, 190, 283), (288, 279, 198), (90, 197, 200, 91), (267, 0, 298, 300, 291, 287, 289, 280), (92, 201, 202, 93), (93, 202, 203, 94), (178, 262, 264, 184), (183, 263, 265, 189), (226, 227, 189, 265, 264, 185), (172, 260, 262, 178), (166, 258, 260, 172), (171, 259, 261, 177), (177, 261, 263, 183), (160, 256, 258, 166), (154, 254, 256, 160), (159, 255, 257, 165), (165, 257, 259, 171), (148, 252, 254, 154), (147, 251, 253, 153), (153, 253, 255, 159), (137, 249, 251, 147), (109, 140, 250, 243), (115, 228, 241, 142), (142, 241, 252, 148), (277, 72, 242, 284), (71, 229, 230, 74), (70, 228, 231, 76), (74, 230, 232, 78), (78, 232, 233, 80), (80, 233, 234, 82), (303, 302, 10, 18, 117), (110, 244, 246, 112), (108, 242, 244, 110), (125, 111, 245, 240), (109, 243, 245, 111), (112, 246, 247, 113), (123, 114, 248, 238), (113, 247, 248, 114), (124, 120, 235, 239), (122, 121, 236, 237), (116, 122, 237, 231), (120, 123, 238, 235), (119, 124, 239, 234), (121, 125, 240, 236), (140, 280, 285, 250), (137, 277, 284, 249), (138, 278, 283, 211), (136, 276, 282, 210), (249, 284, 281, 141), (126, 267, 280, 140), (210, 282, 279, 139), (127, 266, 278, 138), (211, 283, 277, 137), (250, 285, 276, 136), (130, 270, 275, 135), (128, 268, 274, 134), (131, 271, 273, 133), (129, 269, 272, 132), (134, 274, 271, 131), (132, 272, 270, 130), (135, 275, 267, 126), (139, 279, 268, 128), (141, 281, 269, 129), (133, 273, 266, 127), (292, 293, 294), (295, 296, 297), (298, 299, 300), (301, 302, 303), (304, 296, 295, 305), (306, 302, 301, 307), (292, 304, 305, 293), (298, 306, 307, 299), (2, 293, 305, 295, 8), (285, 280, 229), (280, 289, 229), (287, 291, 299), (291, 300, 299), (289, 287, 299), (279, 282, 198), (198, 292, 288), (292, 294, 290), (288, 292, 286), (290, 286, 292)])
me_cube_001.polygons.foreach_set('material_index', [0, 0, 0, 0, 0, 0, 0, 0, 0, 0, 0, 0, 0, 0, 0, 0, 0, 0, 0, 0, 0, 0, 0, 0, 0, 0, 2, 0, 0, 0, 0, 0, 0, 0, 0, 0, 0, 0, 0, 0, 0, 0, 0, 0, 0, 0, 0, 0, 0, 0, 0, 0, 0, 0, 0, 0, 0, 0, 0, 0, 0, 0, 2, 0, 0, 0, 0, 0, 0, 0, 0, 0, 0, 0, 0, 0, 0, 0, 0, 0, 0, 0, 0, 0, 0, 0, 0, 0, 0, 0, 0, 0, 0, 0, 0, 0, 0, 0, 0, 0, 0, 0, 0, 0, 0, 0, 0, 0, 0, 0, 0, 0, 0, 0, 0, 0, 0, 0, 0, 0, 0, 0, 0, 0, 0, 0, 0, 0, 1, 1, 0, 0, 0, 0, 1, 0, 0, 0, 0, 1, 1, 0, 0, 0, 0, 0, 0, 0, 0, 0, 0, 0, 0, 0, 0, 0, 0, 0, 0, 0, 0, 0, 0, 0, 0, 0, 0, 0, 0, 0, 0, 0, 0, 0, 0, 0, 0, 0, 1, 0, 0, 0, 0, 0, 1, 1, 1, 1, 1, 1, 1, 1, 1, 0, 0, 0, 0, 0, 0, 0, 0, 0, 0, 0, 0, 0, 0, 0, 0, 0, 0, 0, 0, 0, 0, 0, 0, 0, 0, 0, 0, 0, 0, 0, 0, 0, 0, 0, 1, 1, 1, 0, 0, 0, 0, 0, 0, 0, 0, 0, 0, 0, 0, 1, 0, 0, 0, 0, 0, 0, 0, 0, 0, 0, 0, 0, 0, 0, 0, 0, 0, 0, 0, 0, 0, 0, 0, 0, 0, 0, 0, 0, 0, 0, 0, 0, 0, 0, 0, 0, 0, 0, 0, 0, 0, 0, 0, 0, 0, 0, 0, 0, 0, 0, 0, 0, 0, 0, 0, 0, 0, 0, 0, 0, 0])
_uv = me_cube_001.uv_layers.new(name='UVMap')
_uv.uv.foreach_set('vector', [0.625, 0.3125, 0.625, 0.25, 0.625, 0.25, 0.625, 0.3125, 0.533, 0.9375, 0.625, 0.9375, 0.625, 1.0, 0.533, 1.0, 0.533, 0.1875, 0.625, 0.1875, 0.625, 0.25, 0.533, 0.25, 0.375, 0.4375, 0.375, 0.5, 0.375, 0.5, 0.375, 0.4375, 0.625, 0.683, 0.625, 0.6563, 0.625, 0.6562, 0.625, 0.6722, 0.625, 0.6819, 0.533, 0.4375, 0.625, 0.4375, 0.625, 0.5, 0.533, 0.5, 0.625, 0.0625, 0.625, 0.0, 0.625, 0.0, 0.625, 0.0625, 0.625, 0.8125, 0.625, 0.75, 0.625, 0.75, 0.625, 0.8125, 0.625, 0.0625, 0.625, 0.0, 0.625, 0.0, 0.625, 0.0625, 0.625, 0.5938, 0.556, 0.5625, 0.625, 0.567, 0.3125, 0.6875, 0.375, 0.6875, 0.375, 0.75, 0.3125, 0.75, 0.375, 0.9375, 0.375, 1.0, 0.375, 1.0, 0.375, 0.9375, 0.375, 0.1875, 0.375, 0.25, 0.375, 0.25, 0.375, 0.1875, 0.375, 0.6875, 0.375, 0.75, 0.375, 0.75, 0.375, 0.6875, 0.625, 0.0625, 0.625, 0.0, 0.625, 0.0, 0.625, 0.0625, 0.625, 0.8125, 0.625, 0.75, 0.625, 0.75, 0.625, 0.8125, 0.625, 0.3125, 0.625, 0.25, 0.625, 0.25, 0.625, 0.3125, 0.625, 0.5938, 0.625, 0.5778, 0.625, 0.5625, 0.625, 0.5625, 0.625, 0.5938, 0.625, 0.8125, 0.625, 0.75, 0.625, 0.75, 0.625, 0.8125, 0.625, 0.8125, 0.625, 0.75, 0.625, 0.75, 0.625, 0.8125, 0.625, 0.3125, 0.625, 0.25, 0.625, 0.25, 0.625, 0.3125, 0.625, 0.5625, 0.625, 0.5, 0.625, 0.5, 0.625, 0.5625, 0.8125, 0.6875, 0.875, 0.6875, 0.875, 0.75, 0.8125, 0.75, 0.625, 0.3125, 0.625, 0.25, 0.625, 0.25, 0.625, 0.3125, 0.625, 0.5625, 0.625, 0.5, 0.625, 0.5, 0.625, 0.5625, 0.625, 0.0625, 0.625, 0.0, 0.625, 0.0, 0.625, 0.0625, 0.625, 0.4375, 0.625, 0.375, 0.625, 0.375, 0.625, 0.4375, 0.6875, 0.6875, 0.75, 0.6875, 0.75, 0.75, 0.6875, 0.75, 0.625, 0.4375, 0.625, 0.375, 0.625, 0.375, 0.625, 0.4375, 0.625, 0.9375, 0.625, 0.875, 0.625, 0.875, 0.625, 0.9375, 0.625, 0.9375, 0.625, 0.875, 0.625, 0.875, 0.625, 0.9375, 0.625, 0.4375, 0.625, 0.375, 0.625, 0.375, 0.625, 0.4375, 0.625, 0.9375, 0.625, 0.875, 0.625, 0.875, 0.625, 0.9375, 0.375, 0.8125, 0.375, 0.875, 0.375, 0.875, 0.375, 0.8125, 0.1875, 0.6875, 0.25, 0.6875, 0.25, 0.75, 0.1875, 0.75, 0.625, 0.9375, 0.625, 0.875, 0.625, 0.875, 0.625, 0.9375, 0.533, 0.3125, 0.625, 0.3125, 0.625, 0.375, 0.533, 0.375, 0.375, 0.3125, 0.375, 0.375, 0.375, 0.375, 0.375, 0.3125, 0.533, 0.8125, 0.625, 0.8125, 0.625, 0.875, 0.533, 0.875, 0.625, 0.4375, 0.625, 0.375, 0.625, 0.375, 0.625, 0.4375, 0.375, 0.25, 0.375, 0.3125, 0.375, 0.3125, 0.375, 0.25, 0.533, 0.25, 0.625, 0.25, 0.625, 0.3125, 0.533, 0.3125, 0.625, 1.0, 0.625, 0.9375, 0.625, 0.9375, 0.625, 1.0, 0.125, 0.6875, 0.1875, 0.6875, 0.1875, 0.75, 0.125, 0.75, 0.625, 1.0, 0.625, 0.9375, 0.625, 0.9375, 0.625, 1.0, 0.625, 1.0, 0.625, 0.9375, 0.625, 0.9375, 0.625, 1.0, 0.625, 1.0, 0.625, 0.9375, 0.625, 0.9375, 0.625, 1.0, 0.625, 0.375, 0.625, 0.3125, 0.625, 0.3125, 0.625, 0.375, 0.75, 0.6875, 0.8125, 0.6875, 0.8125, 0.75, 0.75, 0.75, 0.625, 0.375, 0.625, 0.3125, 0.625, 0.3125, 0.625, 0.375, 0.625, 0.375, 0.625, 0.3125, 0.625, 0.3125, 0.625, 0.375, 0.375, 0.875, 0.375, 0.9375, 0.375, 0.9375, 0.375, 0.875, 0.533, 0.875, 0.625, 0.875, 0.625, 0.9375, 0.533, 0.9375, 0.625, 0.375, 0.625, 0.3125, 0.625, 0.3125, 0.625, 0.375, 0.625, 0.5, 0.625, 0.4375, 0.625, 0.4375, 0.625, 0.5, 0.533, 0.75, 0.625, 0.75, 0.625, 0.8125, 0.533, 0.8125, 0.375, 0.75, 0.375, 0.8125, 0.375, 0.8125, 0.375, 0.75, 0.625, 0.5, 0.625, 0.4375, 0.625, 0.4375, 0.625, 0.5, 0.625, 0.5, 0.625, 0.4375, 0.625, 0.4375, 0.625, 0.5, 0.625, 0.6875, 0.6875, 0.6875, 0.6875, 0.75, 0.625, 0.75, 0.625, 0.5, 0.625, 0.4375, 0.625, 0.4375, 0.625, 0.5, 0.625, 0.875, 0.625, 0.8125, 0.625, 0.8125, 0.625, 0.875, 0.625, 0.875, 0.625, 0.8125, 0.625, 0.8125, 0.625, 0.875, 0.625, 0.875, 0.625, 0.8125, 0.625, 0.8125, 0.625, 0.875, 0.25, 0.6875, 0.3125, 0.6875, 0.3125, 0.75, 0.25, 0.75, 0.625, 0.875, 0.625, 0.8125, 0.625, 0.8125, 0.625, 0.875, 0.533, 0.375, 0.625, 0.375, 0.625, 0.4375, 0.533, 0.4375, 0.375, 0.375, 0.375, 0.4375, 0.375, 0.4375, 0.375, 0.375, 0.25, 0.5938, 0.3125, 0.5938, 0.3125, 0.625, 0.25, 0.625, 0.625, 0.5938, 0.6875, 0.5938, 0.6875, 0.625, 0.625, 0.625, 0.75, 0.5938, 0.8125, 0.5937, 0.8125, 0.625, 0.75, 0.625, 0.125, 0.5938, 0.1875, 0.5938, 0.1875, 0.625, 0.125, 0.625, 0.1875, 0.5938, 0.25, 0.5938, 0.25, 0.625, 0.1875, 0.625, 0.6875, 0.5938, 0.75, 0.5938, 0.75, 0.625, 0.6875, 0.625, 0.625, 0.1562, 0.625, 0.125, 0.625, 0.125, 0.625, 0.1562, 0.625, 0.6562, 0.625, 0.625, 0.625, 0.625, 0.625, 0.6562, 0.8125, 0.5937, 0.875, 0.5938, 0.875, 0.625, 0.8125, 0.625, 0.625, 0.6562, 0.625, 0.625, 0.625, 0.625, 0.625, 0.6562, 0.625, 0.6562, 0.625, 0.625, 0.625, 0.625, 0.625, 0.6562, 0.625, 0.1562, 0.625, 0.125, 0.625, 0.125, 0.625, 0.1562, 0.375, 0.5938, 0.375, 0.625, 0.375, 0.625, 0.375, 0.5937, 0.375, 0.09375, 0.375, 0.125, 0.375, 0.125, 0.375, 0.09375, 0.3125, 0.5938, 0.375, 0.5937, 0.375, 0.625, 0.3125, 0.625, 0.625, 0.6563, 0.625, 0.625, 0.625, 0.625, 0.625, 0.6562, 0.625, 0.1563, 0.625, 0.125, 0.625, 0.125, 0.625, 0.1562, 0.625, 0.1562, 0.625, 0.125, 0.625, 0.125, 0.625, 0.1562, 0.533, 0.5938, 0.625, 0.5938, 0.625, 0.625, 0.533, 0.625, 0.533, 0.09375, 0.625, 0.09375, 0.625, 0.125, 0.533, 0.125, 0.533, 0.0, 0.625, 0.0, 0.625, 0.0625, 0.533, 0.0625, 0.533, 0.6875, 0.556, 0.6875, 0.579, 0.6875, 0.602, 0.6875, 0.6133, 0.6875, 0.625, 0.6935, 0.625, 0.75, 0.533, 0.75, 0.375, 0.0, 0.375, 0.0625, 0.375, 0.0625, 0.375, 0.0, 0.625, 0.6875, 0.625, 0.6722, 0.625, 0.6562, 0.625, 0.6562, 0.625, 0.6875, 0.625, 0.75, 0.625, 0.6875, 0.625, 0.6875, 0.625, 0.75, 0.625, 0.75, 0.625, 0.6875, 0.625, 0.6875, 0.625, 0.75, 0.25, 0.6562, 0.3125, 0.6562, 0.3125, 0.6875, 0.25, 0.6875, 0.625, 0.6562, 0.6875, 0.6562, 0.6875, 0.6875, 0.625, 0.6875, 0.75, 0.6562, 0.8125, 0.6562, 0.8125, 0.6875, 0.75, 0.6875, 0.125, 0.6562, 0.1875, 0.6562, 0.1875, 0.6875, 0.125, 0.6875, 0.1875, 0.6562, 0.25, 0.6562, 0.25, 0.6875, 0.1875, 0.6875, 0.6875, 0.6562, 0.75, 0.6562, 0.75, 0.6875, 0.6875, 0.6875, 0.625, 0.09375, 0.625, 0.0625, 0.625, 0.0625, 0.625, 0.09375, 0.8125, 0.6562, 0.875, 0.6562, 0.875, 0.6875, 0.8125, 0.6875, 0.625, 0.09375, 0.625, 0.0625, 0.625, 0.0625, 0.625, 0.09375, 0.375, 0.6562, 0.375, 0.6875, 0.375, 0.6875, 0.375, 0.6562, 0.3125, 0.6562, 0.375, 0.6562, 0.375, 0.6875, 0.3125, 0.6875, 0.625, 0.09375, 0.625, 0.0625, 0.625, 0.0625, 0.625, 0.09375, 0.625, 0.09375, 0.625, 0.0625, 0.625, 0.0625, 0.625, 0.09375, 0.625, 0.75, 0.625, 0.7028, 0.625, 0.6875, 0.625, 0.6875, 0.625, 0.75, 0.625, 0.5938, 0.625, 0.567, 0.625, 0.5681, 0.625, 0.5778, 0.625, 0.5938, 0.625, 0.25, 0.625, 0.1875, 0.625, 0.1875, 0.625, 0.25, 0.625, 0.25, 0.625, 0.1875, 0.625, 0.1875, 0.625, 0.25, 0.3125, 0.5, 0.375, 0.5, 0.375, 0.5625, 0.3125, 0.5625, 0.375, 0.5, 0.375, 0.5625, 0.375, 0.5625, 0.375, 0.5, 0.625, 0.25, 0.625, 0.1875, 0.625, 0.1875, 0.625, 0.25, 0.8125, 0.5, 0.875, 0.5, 0.875, 0.5625, 0.8125, 0.5625, 0.625, 0.25, 0.625, 0.1875, 0.625, 0.1875, 0.625, 0.25, 0.6875, 0.5, 0.75, 0.5, 0.75, 0.5625, 0.6875, 0.5625, 0.1875, 0.5, 0.25, 0.5, 0.25, 0.5625, 0.1875, 0.5625, 0.125, 0.5, 0.1875, 0.5, 0.1875, 0.5625, 0.125, 0.5625, 0.75, 0.5, 0.8125, 0.5, 0.8125, 0.5625, 0.75, 0.5625, 0.625, 0.5, 0.6875, 0.5, 0.6875, 0.5625, 0.625, 0.5625, 0.25, 0.5, 0.3125, 0.5, 0.3125, 0.5625, 0.25, 0.5625, 0.625, 0.5938, 0.625, 0.5625, 0.625, 0.5625, 0.625, 0.5938, 0.625, 0.5938, 0.625, 0.5625, 0.625, 0.5625, 0.625, 0.5938, 0.375, 0.1562, 0.375, 0.1875, 0.375, 0.1875, 0.375, 0.1562, 0.625, 0.5565, 0.625, 0.5, 0.625, 0.5, 0.625, 0.5472, 0.625, 0.5544, 0.533, 0.1562, 0.625, 0.1563, 0.625, 0.1875, 0.533, 0.1875, 0.375, 0.1562, 0.375, 0.125, 0.375, 0.125, 0.375, 0.1562, 0.375, 0.5, 0.4409, 0.5, 0.4409, 0.5625, 0.375, 0.5625, 0.375, 0.6562, 0.4409, 0.6562, 0.4409, 0.6875, 0.375, 0.6875, 0.375, 0.0, 0.4409, 0.0, 0.4409, 0.0625, 0.375, 0.0625, 0.375, 0.1562, 0.375, 0.125, 0.375, 0.125, 0.375, 0.1562, 0.375, 0.5938, 0.4409, 0.5938, 0.4409, 0.625, 0.375, 0.625, 0.375, 0.375, 0.4409, 0.375, 0.4409, 0.4375, 0.375, 0.4375, 0.375, 0.75, 0.4409, 0.75, 0.4409, 0.8125, 0.375, 0.8125, 0.375, 0.875, 0.4409, 0.875, 0.4409, 0.9375, 0.375, 0.9375, 0.375, 0.25, 0.4409, 0.25, 0.4409, 0.3125, 0.375, 0.3125, 0.375, 0.8125, 0.4409, 0.8125, 0.4409, 0.875, 0.375, 0.875, 0.375, 0.3125, 0.4409, 0.3125, 0.4409, 0.375, 0.375, 0.375, 0.375, 0.4375, 0.4409, 0.4375, 0.4409, 0.5, 0.375, 0.5, 0.375, 0.6875, 0.4409, 0.6875, 0.4409, 0.75, 0.375, 0.75, 0.375, 0.1875, 0.4409, 0.1875, 0.4409, 0.25, 0.375, 0.25, 0.375, 0.9375, 0.4409, 0.9375, 0.4409, 1.0, 0.375, 1.0, 0.4409, 0.1562, 0.4409, 0.1875, 0.4409, 0.1875, 0.4409, 0.1562, 0.4409, 0.1875, 0.375, 0.1875, 0.375, 0.1875, 0.4409, 0.1875, 0.375, 0.09375, 0.375, 0.0625, 0.375, 0.0625, 0.375, 0.09375, 0.375, 0.0625, 0.4409, 0.0625, 0.4409, 0.0625, 0.375, 0.0625, 0.4409, 0.09375, 0.4409, 0.125, 0.4409, 0.125, 0.4409, 0.09375, 0.4409, 0.1562, 0.4409, 0.1875, 0.4409, 0.1875, 0.4409, 0.1562, 0.4409, 0.09375, 0.4409, 0.125, 0.4409, 0.125, 0.4409, 0.09375, 0.4409, 0.1875, 0.375, 0.1875, 0.375, 0.1875, 0.4409, 0.1875, 0.375, 0.09375, 0.375, 0.0625, 0.375, 0.0625, 0.375, 0.09375, 0.4409, 0.1562, 0.4409, 0.1875, 0.4409, 0.1875, 0.4409, 0.1562, 0.375, 0.0625, 0.4409, 0.0625, 0.4409, 0.0625, 0.375, 0.0625, 0.4409, 0.09375, 0.4409, 0.125, 0.4409, 0.125, 0.4409, 0.09375, 0.375, 0.0625, 0.4409, 0.0625, 0.4409, 0.0625, 0.375, 0.0625, 0.375, 0.1562, 0.375, 0.125, 0.375, 0.125, 0.375, 0.1562, 0.4409, 0.09375, 0.4409, 0.125, 0.4409, 0.125, 0.4409, 0.09375, 0.4409, 0.1875, 0.375, 0.1875, 0.375, 0.1875, 0.4409, 0.1875, 0.375, 0.09375, 0.375, 0.0625, 0.375, 0.0625, 0.375, 0.09375, 0.4409, 0.1562, 0.4409, 0.1875, 0.4409, 0.1875, 0.4409, 0.1562, 0.4409, 0.1875, 0.375, 0.1875, 0.375, 0.1875, 0.4409, 0.1875, 0.375, 0.09375, 0.375, 0.0625, 0.375, 0.0625, 0.375, 0.09375, 0.4409, 0.1562, 0.4409, 0.1875, 0.4409, 0.1875, 0.4409, 0.1562, 0.375, 0.0625, 0.4409, 0.0625, 0.4409, 0.0625, 0.375, 0.0625, 0.375, 0.1562, 0.375, 0.125, 0.375, 0.125, 0.375, 0.1563, 0.4409, 0.09375, 0.4409, 0.125, 0.4409, 0.125, 0.4409, 0.09375, 0.375, 0.0625, 0.4409, 0.0625, 0.4409, 0.0625, 0.375, 0.0625, 0.375, 0.1563, 0.375, 0.125, 0.375, 0.125, 0.375, 0.1562, 0.4409, 0.09375, 0.4409, 0.125, 0.4409, 0.125, 0.4409, 0.09375, 0.4409, 0.1875, 0.375, 0.1875, 0.375, 0.1875, 0.4409, 0.1875, 0.375, 0.09375, 0.375, 0.0625, 0.375, 0.0625, 0.375, 0.09375, 0.4409, 0.1562, 0.4409, 0.1875, 0.4409, 0.1875, 0.4409, 0.1562, 0.4409, 0.1875, 0.375, 0.1875, 0.375, 0.1875, 0.4409, 0.1875, 0.375, 0.09375, 0.375, 0.0625, 0.375, 0.0625, 0.375, 0.09375, 0.4409, 0.1562, 0.4409, 0.1875, 0.4409, 0.1875, 0.4409, 0.1562, 0.375, 0.0625, 0.4409, 0.0625, 0.4409, 0.0625, 0.375, 0.0625, 0.375, 0.1562, 0.375, 0.125, 0.375, 0.125, 0.375, 0.1563, 0.4409, 0.1875, 0.375, 0.1875, 0.375, 0.1875, 0.4409, 0.1875, 0.375, 0.0625, 0.4409, 0.0625, 0.4409, 0.0625, 0.375, 0.0625, 0.375, 0.1563, 0.375, 0.125, 0.375, 0.125, 0.375, 0.1562, 0.4409, 0.09375, 0.4409, 0.125, 0.4409, 0.125, 0.4409, 0.09375, 0.4409, 0.1875, 0.375, 0.1875, 0.375, 0.1875, 0.4409, 0.1875, 0.375, 0.09375, 0.375, 0.0625, 0.375, 0.0625, 0.375, 0.09375, 0.375, 0.1562, 0.4409, 0.1563, 0.4409, 0.1875, 0.375, 0.1875, 0.375, 0.09375, 0.375, 0.0625, 0.375, 0.0625, 0.375, 0.09375, 0.4409, 0.1562, 0.4409, 0.1875, 0.4409, 0.1875, 0.4409, 0.1563, 0.375, 0.0625, 0.4409, 0.0625, 0.4409, 0.0625, 0.375, 0.0625, 0.375, 0.1562, 0.375, 0.125, 0.375, 0.125, 0.375, 0.1562, 0.4409, 0.09375, 0.4409, 0.125, 0.4409, 0.125, 0.4409, 0.09375, 0.4409, 0.0625, 0.4409, 0.09375, 0.4409, 0.09375, 0.4409, 0.0625, 0.375, 0.125, 0.375, 0.09375, 0.375, 0.09375, 0.375, 0.125, 0.375, 0.0625, 0.4409, 0.0625, 0.4409, 0.09375, 0.375, 0.09375, 0.375, 0.125, 0.375, 0.09375, 0.375, 0.09375, 0.375, 0.125, 0.4409, 0.0625, 0.4409, 0.09375, 0.4409, 0.09375, 0.4409, 0.0625, 0.375, 0.125, 0.375, 0.09375, 0.375, 0.09375, 0.375, 0.125, 0.375, 0.125, 0.375, 0.09375, 0.375, 0.09375, 0.375, 0.125, 0.4409, 0.0625, 0.4409, 0.09375, 0.4409, 0.09375, 0.4409, 0.0625, 0.4409, 0.0625, 0.4409, 0.09375, 0.4409, 0.09375, 0.4409, 0.0625, 0.375, 0.125, 0.375, 0.09375, 0.375, 0.09375, 0.375, 0.125, 0.375, 0.125, 0.375, 0.09375, 0.375, 0.09375, 0.375, 0.125, 0.4409, 0.0625, 0.4409, 0.09375, 0.4409, 0.09375, 0.4409, 0.0625, 0.4409, 0.0625, 0.4409, 0.09375, 0.4409, 0.09375, 0.4409, 0.0625, 0.375, 0.125, 0.375, 0.09375, 0.375, 0.09375, 0.375, 0.125, 0.4409, 0.0625, 0.4409, 0.09375, 0.4409, 0.09375, 0.4409, 0.0625, 0.4409, 0.0625, 0.4409, 0.09375, 0.4409, 0.09375, 0.4409, 0.0625, 0.375, 0.125, 0.375, 0.09375, 0.375, 0.09375, 0.375, 0.125, 0.375, 0.625, 0.4409, 0.625, 0.4409, 0.6562, 0.375, 0.6562, 0.533, 0.625, 0.625, 0.625, 0.625, 0.6563, 0.533, 0.6562, 0.625, 0.125, 0.625, 0.09375, 0.625, 0.09375, 0.625, 0.125, 0.625, 0.125, 0.625, 0.09375, 0.625, 0.09375, 0.625, 0.125, 0.3125, 0.625, 0.375, 0.625, 0.375, 0.6562, 0.3125, 0.6562, 0.375, 0.625, 0.375, 0.6562, 0.375, 0.6562, 0.375, 0.625, 0.625, 0.125, 0.625, 0.09375, 0.625, 0.09375, 0.625, 0.125, 0.8125, 0.625, 0.875, 0.625, 0.875, 0.6562, 0.8125, 0.6562, 0.625, 0.125, 0.625, 0.09375, 0.625, 0.09375, 0.625, 0.125, 0.6875, 0.625, 0.75, 0.625, 0.75, 0.6562, 0.6875, 0.6562, 0.1875, 0.625, 0.25, 0.625, 0.25, 0.6562, 0.1875, 0.6562, 0.125, 0.625, 0.1875, 0.625, 0.1875, 0.6562, 0.125, 0.6562, 0.75, 0.625, 0.8125, 0.625, 0.8125, 0.6562, 0.75, 0.6562, 0.625, 0.625, 0.6875, 0.625, 0.6875, 0.6562, 0.625, 0.6562, 0.25, 0.625, 0.3125, 0.625, 0.3125, 0.6562, 0.25, 0.6562, 0.533, 0.0625, 0.625, 0.0625, 0.625, 0.09375, 0.533, 0.09375, 0.556, 0.6875, 0.533, 0.6875, 0.625, 0.6563, 0.375, 0.0625, 0.375, 0.09375, 0.375, 0.09375, 0.375, 0.0625, 0.533, 0.5, 0.625, 0.5, 0.625, 0.5565, 0.6133, 0.5625, 0.602, 0.5625, 0.579, 0.5625, 0.556, 0.5625, 0.533, 0.5625, 0.625, 0.6875, 0.625, 0.6562, 0.625, 0.6562, 0.625, 0.6875, 0.625, 0.6875, 0.625, 0.6562, 0.625, 0.6562, 0.625, 0.6875, 0.375, 0.1875, 0.375, 0.1562, 0.375, 0.1562, 0.375, 0.1875, 0.4409, 0.125, 0.4409, 0.1562, 0.4409, 0.1563, 0.4409, 0.125, 0.375, 0.09375, 0.4409, 0.09375, 0.4409, 0.125, 0.4409, 0.1563, 0.375, 0.1562, 0.375, 0.125, 0.375, 0.1875, 0.375, 0.1563, 0.375, 0.1562, 0.375, 0.1875, 0.375, 0.1875, 0.375, 0.1562, 0.375, 0.1563, 0.375, 0.1875, 0.4409, 0.125, 0.4409, 0.1562, 0.4409, 0.1562, 0.4409, 0.125, 0.4409, 0.125, 0.4409, 0.1562, 0.4409, 0.1562, 0.4409, 0.125, 0.375, 0.1875, 0.375, 0.1563, 0.375, 0.1562, 0.375, 0.1875, 0.375, 0.1875, 0.375, 0.1562, 0.375, 0.1563, 0.375, 0.1875, 0.4409, 0.125, 0.4409, 0.1562, 0.4409, 0.1562, 0.4409, 0.125, 0.4409, 0.125, 0.4409, 0.1562, 0.4409, 0.1562, 0.4409, 0.125, 0.375, 0.1875, 0.375, 0.1562, 0.375, 0.1562, 0.375, 0.1875, 0.4409, 0.125, 0.4409, 0.1562, 0.4409, 0.1562, 0.4409, 0.125, 0.4409, 0.125, 0.4409, 0.1562, 0.4409, 0.1562, 0.4409, 0.125, 0.4409, 0.125, 0.4409, 0.1562, 0.4409, 0.1562, 0.4409, 0.125, 0.375, 0.5625, 0.4409, 0.5625, 0.4409, 0.5938, 0.375, 0.5938, 0.375, 0.1875, 0.375, 0.1562, 0.375, 0.1562, 0.375, 0.1875, 0.375, 0.1875, 0.375, 0.1562, 0.375, 0.1562, 0.375, 0.1875, 0.533, 0.125, 0.625, 0.125, 0.625, 0.1563, 0.533, 0.1562, 0.625, 0.625, 0.625, 0.5938, 0.625, 0.5938, 0.625, 0.625, 0.375, 0.125, 0.375, 0.1562, 0.375, 0.1562, 0.375, 0.125, 0.625, 0.625, 0.625, 0.5938, 0.625, 0.5938, 0.625, 0.625, 0.625, 0.625, 0.625, 0.5938, 0.625, 0.5938, 0.625, 0.625, 0.625, 0.625, 0.625, 0.5938, 0.625, 0.5938, 0.625, 0.625, 0.625, 0.5625, 0.625, 0.5472, 0.625, 0.5, 0.625, 0.5, 0.625, 0.5625, 0.625, 0.1875, 0.625, 0.1562, 0.625, 0.1562, 0.625, 0.1875, 0.625, 0.1875, 0.625, 0.1563, 0.625, 0.1562, 0.625, 0.1875, 0.3125, 0.5625, 0.375, 0.5625, 0.375, 0.5937, 0.3125, 0.5938, 0.375, 0.5625, 0.375, 0.5938, 0.375, 0.5937, 0.375, 0.5625, 0.625, 0.1875, 0.625, 0.1562, 0.625, 0.1562, 0.625, 0.1875, 0.8125, 0.5625, 0.875, 0.5625, 0.875, 0.5938, 0.8125, 0.5937, 0.625, 0.1875, 0.625, 0.1562, 0.625, 0.1562, 0.625, 0.1875, 0.6875, 0.5625, 0.75, 0.5625, 0.75, 0.5938, 0.6875, 0.5938, 0.1875, 0.5625, 0.25, 0.5625, 0.25, 0.5938, 0.1875, 0.5938, 0.125, 0.5625, 0.1875, 0.5625, 0.1875, 0.5938, 0.125, 0.5938, 0.75, 0.5625, 0.8125, 0.5625, 0.8125, 0.5937, 0.75, 0.5938, 0.625, 0.5625, 0.6875, 0.5625, 0.6875, 0.5938, 0.625, 0.5938, 0.25, 0.5625, 0.3125, 0.5625, 0.3125, 0.5938, 0.25, 0.5938, 0.4409, 0.5625, 0.533, 0.5625, 0.533, 0.5938, 0.4409, 0.5938, 0.4409, 0.125, 0.533, 0.125, 0.533, 0.1562, 0.4409, 0.1562, 0.4409, 0.0625, 0.533, 0.0625, 0.533, 0.09375, 0.4409, 0.09375, 0.4409, 0.625, 0.533, 0.625, 0.533, 0.6562, 0.4409, 0.6562, 0.4409, 0.1562, 0.533, 0.1562, 0.533, 0.1875, 0.4409, 0.1875, 0.4409, 0.5, 0.533, 0.5, 0.533, 0.5625, 0.4409, 0.5625, 0.4409, 0.6562, 0.533, 0.6562, 0.533, 0.6875, 0.4409, 0.6875, 0.4409, 0.0, 0.533, 0.0, 0.533, 0.0625, 0.4409, 0.0625, 0.4409, 0.09375, 0.533, 0.09375, 0.533, 0.125, 0.4409, 0.125, 0.4409, 0.5938, 0.533, 0.5938, 0.533, 0.625, 0.4409, 0.625, 0.4409, 0.375, 0.533, 0.375, 0.533, 0.4375, 0.4409, 0.4375, 0.4409, 0.75, 0.533, 0.75, 0.533, 0.8125, 0.4409, 0.8125, 0.4409, 0.875, 0.533, 0.875, 0.533, 0.9375, 0.4409, 0.9375, 0.4409, 0.25, 0.533, 0.25, 0.533, 0.3125, 0.4409, 0.3125, 0.4409, 0.8125, 0.533, 0.8125, 0.533, 0.875, 0.4409, 0.875, 0.4409, 0.3125, 0.533, 0.3125, 0.533, 0.375, 0.4409, 0.375, 0.4409, 0.4375, 0.533, 0.4375, 0.533, 0.5, 0.4409, 0.5, 0.4409, 0.6875, 0.533, 0.6875, 0.533, 0.75, 0.4409, 0.75, 0.4409, 0.1875, 0.533, 0.1875, 0.533, 0.25, 0.4409, 0.25, 0.4409, 0.9375, 0.533, 0.9375, 0.533, 1.0, 0.4409, 1.0, 0.625, 0.683, 0.625, 0.6862, 0.6133, 0.6875, 0.625, 0.7028, 0.625, 0.6791, 0.625, 0.6875, 0.625, 0.5565, 0.625, 0.5607, 0.6133, 0.5625, 0.625, 0.5778, 0.625, 0.5557, 0.625, 0.5625, 0.625, 0.6819, 0.625, 0.6722, 0.625, 0.7028, 0.625, 0.6956, 0.625, 0.5544, 0.625, 0.5472, 0.625, 0.5778, 0.625, 0.5681, 0.625, 0.683, 0.625, 0.6819, 0.625, 0.6956, 0.625, 0.6935, 0.625, 0.5565, 0.625, 0.5544, 0.625, 0.5681, 0.625, 0.567, 0.625, 0.75, 0.625, 0.6935, 0.625, 0.6956, 0.625, 0.7028, 0.625, 0.75, 0.533, 0.5938, 0.533, 0.5625, 0.625, 0.5938, 0.533, 0.5625, 0.556, 0.5625, 0.625, 0.5938, 0.579, 0.5625, 0.602, 0.5625, 0.625, 0.567, 0.602, 0.5625, 0.6133, 0.5625, 0.625, 0.567, 0.556, 0.5625, 0.579, 0.5625, 0.625, 0.567, 0.533, 0.6875, 0.533, 0.6562, 0.625, 0.6563, 0.625, 0.6563, 0.625, 0.683, 0.556, 0.6875, 0.625, 0.683, 0.6133, 0.6875, 0.602, 0.6875, 0.556, 0.6875, 0.625, 0.683, 0.579, 0.6875, 0.602, 0.6875, 0.579, 0.6875, 0.625, 0.683])
me_cube_001.materials.append(mat_material)
me_cube_001.materials.append(mat_material_002)
me_cube_001.materials.append(mat_material_003)
me_cube_001.use_mirror_vertex_groups = False
me_cube_001.update()
me_icosphere_002 = bpy.data.meshes.new('Icosphere.002')
me_icosphere_002.from_pydata([(0.0, 0.0, -1.0), (0.7236, -0.5257, -0.4472), (-0.2764, -0.8506, -0.4472), (-0.8944, 0.0, -0.4472), (-0.2764, 0.8506, -0.4472), (0.7236, 0.5257, -0.4472), (0.2764, -0.8506, 0.4472), (-0.7236, -0.5257, 0.4472), (-0.7236, 0.5257, 0.4472), (0.2764, 0.8506, 0.4472), (0.8944, 0.0, 0.4472), (0.0, 0.0, 1.0)], [], [(0, 1, 2), (1, 0, 5), (0, 2, 3), (0, 3, 4), (0, 4, 5), (1, 5, 10), (2, 1, 6), (3, 2, 7), (4, 3, 8), (5, 4, 9), (1, 10, 6), (2, 6, 7), (3, 7, 8), (4, 8, 9), (5, 9, 10), (6, 10, 11), (7, 6, 11), (8, 7, 11), (9, 8, 11), (10, 9, 11)])
_uv = me_icosphere_002.uv_layers.new(name='UVMap')
_uv.uv.foreach_set('vector', [0.1818, 0.0, 0.2727, 0.1575, 0.09091, 0.1575, 0.2727, 0.1575, 0.3636, 0.0, 0.4545, 0.1575, 0.9091, 0.0, 1.0, 0.1575, 0.8182, 0.1575, 0.7273, 0.0, 0.8182, 0.1575, 0.6364, 0.1575, 0.5455, 0.0, 0.6364, 0.1575, 0.4545, 0.1575, 0.2727, 0.1575, 0.4545, 0.1575, 0.3636, 0.3149, 0.09091, 0.1575, 0.2727, 0.1575, 0.1818, 0.3149, 0.8182, 0.1575, 1.0, 0.1575, 0.9091, 0.3149, 0.6364, 0.1575, 0.8182, 0.1575, 0.7273, 0.3149, 0.4545, 0.1575, 0.6364, 0.1575, 0.5455, 0.3149, 0.2727, 0.1575, 0.3636, 0.3149, 0.1818, 0.3149, 0.09091, 0.1575, 0.1818, 0.3149, 0.0, 0.3149, 0.8182, 0.1575, 0.9091, 0.3149, 0.7273, 0.3149, 0.6364, 0.1575, 0.7273, 0.3149, 0.5455, 0.3149, 0.4545, 0.1575, 0.5455, 0.3149, 0.3636, 0.3149, 0.1818, 0.3149, 0.3636, 0.3149, 0.2727, 0.4724, 0.0, 0.3149, 0.1818, 0.3149, 0.09091, 0.4724, 0.7273, 0.3149, 0.9091, 0.3149, 0.8182, 0.4724, 0.5455, 0.3149, 0.7273, 0.3149, 0.6364, 0.4724, 0.3636, 0.3149, 0.5455, 0.3149, 0.4545, 0.4724])
me_icosphere_002.materials.append(mat_material_001)
me_icosphere_002.update()
me_icosphere_003 = bpy.data.meshes.new('Icosphere.003')
me_icosphere_003.from_pydata([(0.0, 0.0, -1.0), (0.7236, -0.5257, -0.4472), (-0.2764, -0.8506, -0.4472), (-0.8944, 0.0, -0.4472), (-0.2764, 0.8506, -0.4472), (0.7236, 0.5257, -0.4472), (0.2764, -0.8506, 0.4472), (-0.7236, -0.5257, 0.4472), (-0.7236, 0.5257, 0.4472), (0.2764, 0.8506, 0.4472), (0.8944, 0.0, 0.4472), (0.0, 0.0, 1.0)], [], [(0, 1, 2), (1, 0, 5), (0, 2, 3), (0, 3, 4), (0, 4, 5), (1, 5, 10), (2, 1, 6), (3, 2, 7), (4, 3, 8), (5, 4, 9), (1, 10, 6), (2, 6, 7), (3, 7, 8), (4, 8, 9), (5, 9, 10), (6, 10, 11), (7, 6, 11), (8, 7, 11), (9, 8, 11), (10, 9, 11)])
_uv = me_icosphere_003.uv_layers.new(name='UVMap')
_uv.uv.foreach_set('vector', [0.1818, 0.0, 0.2727, 0.1575, 0.09091, 0.1575, 0.2727, 0.1575, 0.3636, 0.0, 0.4545, 0.1575, 0.9091, 0.0, 1.0, 0.1575, 0.8182, 0.1575, 0.7273, 0.0, 0.8182, 0.1575, 0.6364, 0.1575, 0.5455, 0.0, 0.6364, 0.1575, 0.4545, 0.1575, 0.2727, 0.1575, 0.4545, 0.1575, 0.3636, 0.3149, 0.09091, 0.1575, 0.2727, 0.1575, 0.1818, 0.3149, 0.8182, 0.1575, 1.0, 0.1575, 0.9091, 0.3149, 0.6364, 0.1575, 0.8182, 0.1575, 0.7273, 0.3149, 0.4545, 0.1575, 0.6364, 0.1575, 0.5455, 0.3149, 0.2727, 0.1575, 0.3636, 0.3149, 0.1818, 0.3149, 0.09091, 0.1575, 0.1818, 0.3149, 0.0, 0.3149, 0.8182, 0.1575, 0.9091, 0.3149, 0.7273, 0.3149, 0.6364, 0.1575, 0.7273, 0.3149, 0.5455, 0.3149, 0.4545, 0.1575, 0.5455, 0.3149, 0.3636, 0.3149, 0.1818, 0.3149, 0.3636, 0.3149, 0.2727, 0.4724, 0.0, 0.3149, 0.1818, 0.3149, 0.09091, 0.4724, 0.7273, 0.3149, 0.9091, 0.3149, 0.8182, 0.4724, 0.5455, 0.3149, 0.7273, 0.3149, 0.6364, 0.4724, 0.3636, 0.3149, 0.5455, 0.3149, 0.4545, 0.4724])
me_icosphere_003.materials.append(mat_material_001)
me_icosphere_003.update()

# ---- objects
ob_light = bpy.data.objects.new('Light', light_light)
ob_camera = bpy.data.objects.new('Camera', cam_camera)
ob_icosphere = bpy.data.objects.new('Icosphere', me_icosphere)
ob_icosphere_001 = bpy.data.objects.new('Icosphere.001', me_icosphere_001)
ob_sit = bpy.data.objects.new('sit', me_cube)
ob_jump = bpy.data.objects.new('jump', me_cube_001)
ob_jump_eye = bpy.data.objects.new('jump eye', me_icosphere_002)
ob_jump_eye_2 = bpy.data.objects.new('jump eye 2', me_icosphere_003)

# ---- transforms, parenting, visibility, modifiers, constraints
ob_light.location = (2.67, -5.192, 8.808)
ob_light.rotation_euler = (0.6503, 0.05522, 1.866)
ob_light.lock_rotations_4d = False
ob_light.empty_display_type = 'ARROWS'
ob_light.color = (0.0, 0.0, 0.0, 0.0)
ob_light.lineart.crease_threshold = 0.0
ob_camera.location = (7.359, -6.926, 4.958)
ob_camera.rotation_euler = (1.109, 0.0, 0.8149)
ob_camera.lock_rotations_4d = False
ob_camera.empty_display_type = 'ARROWS'
ob_camera.color = (0.0, 0.0, 0.0, 0.0)
ob_camera.display_type = 'WIRE'
ob_camera.lineart.crease_threshold = 0.0
ob_icosphere.location = (1.299, -0.8856, 4.161)
ob_icosphere.scale = (0.3719, 0.3719, 0.3719)
ob_icosphere.hide_render = True
ob_icosphere_001.location = (1.299, 0.905, 4.161)
ob_icosphere_001.scale = (0.3719, 0.3719, 0.3719)
ob_icosphere_001.hide_render = True
ob_sit.location = (0.0, 0.0, 1.062)
ob_sit.lock_rotations_4d = False
ob_sit.empty_display_type = 'ARROWS'
ob_sit.lineart.crease_threshold = 0.0
ob_jump.location = (0.0, 0.0, 1.062)
ob_jump.rotation_euler = (0.0, 1.285, 0.0)
ob_jump.lock_rotations_4d = False
ob_jump.empty_display_type = 'ARROWS'
ob_jump.lineart.crease_threshold = 0.0
ob_jump_eye.location = (3.658, -0.8856, 1.456)
ob_jump_eye.scale = (0.3719, 0.3719, 0.3719)
ob_jump_eye_2.location = (3.658, 0.905, 1.456)
ob_jump_eye_2.scale = (0.3719, 0.3719, 0.3719)

# ---- collection membership
col_collection.objects.link(ob_light)
col_collection.objects.link(ob_camera)
col_marbles.objects.link(ob_icosphere)
col_marbles.objects.link(ob_icosphere_001)
col_marbles.objects.link(ob_sit)
col_marbles.objects.link(ob_jump)
col_marbles.objects.link(ob_jump_eye)
col_marbles.objects.link(ob_jump_eye_2)

# ---- scene / render settings (as saved in the file)
scene.camera = ob_camera
scene.frame_start = 1; scene.frame_end = 250; scene.frame_set(1)
scene.render.engine = 'BLENDER_EEVEE_NEXT'
scene.cycles.sampling_pattern = 'TABULATED_SOBOL'
scene.cycles.use_light_tree = False
scene.view_settings.view_transform = 'Filmic'
bpy.context.view_layer.update()
